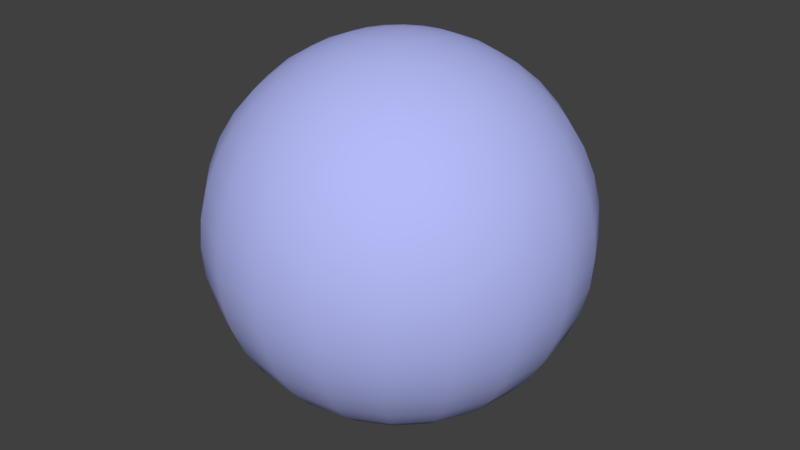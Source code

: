 # Source: sphere.blend  (saved by Blender 2.77.0; exported with 4.5.12 LTS)
import bpy
from mathutils import Matrix  # noqa: F401  (used for matrix-valued properties, if any)

bpy.ops.wm.read_factory_settings(use_empty=True)
scene = bpy.context.scene
scene.name = 'sphere_reference'

# ---- collections
col_collection_1 = bpy.data.collections.new('Collection 1'); scene.collection.children.link(col_collection_1)

# ---- materials (node trees are filled in below, after node groups)
mat_sphere = bpy.data.materials.new('sphere')
mat_sphere.alpha_threshold = 0.0
mat_sphere.use_transparent_shadow = False
mat_sphere.diffuse_color = (0.4518, 0.49, 0.923, 1.0)
mat_sphere.roughness = 0.5

# ---- material node trees

# ---- world
world_world = bpy.data.worlds.new('World'); scene.world = world_world
world_world.color = (0.05088, 0.05088, 0.05088)
world_world.use_sun_shadow = False
world_world.sun_shadow_jitter_overblur = 0.0
world_world.cycles.sampling_method = 'MANUAL'

# ---- meshes
me_sphere_reference_001 = bpy.data.meshes.new('sphere_reference.001')
me_sphere_reference_001.from_pydata([(5.0, 3.621, 19.02), (2.976, 0.9553, 19.75), (0.0002446, -0.0115, 20.0), (2.976, -0.9783, 19.75), (2.531, -1.85, 19.75), (1.839, -2.543, 19.75), (3.633, -5.011, 19.02), (1.91, -5.889, 19.02), (2.806, -8.647, 17.82), (0.0002446, -6.192, 19.02), (0.0002446, -3.14, 19.75), (5.0, -3.644, 19.02), (5.878, -1.921, 19.02), (6.181, -0.0115, 19.02), (3.129, -0.0115, 19.75), (5.878, 1.898, 19.02), (0.9671, -2.987, 19.75), (0.9671, 2.964, 19.75), (2.531, 1.828, 19.75), (3.633, 4.989, 19.02), (7.346, 5.325, 17.82), (7.346, -5.348, 17.82), (2.806, 8.624, 17.82), (1.839, 2.52, 19.75), (1.91, 5.866, 19.02), (9.511, -6.921, 16.18), (11.18, -3.644, 16.18), (8.636, -2.817, 17.82), (11.76, -0.0115, 16.18), (9.08, -0.0115, 17.82), (11.18, 3.621, 16.18), (8.636, 2.794, 17.82), (5.337, 7.334, 17.82), (3.633, 11.17, 16.18), (6.91, 9.499, 16.18), (9.511, 6.898, 16.18), (14.14, -0.0115, 14.14), (11.44, -8.324, 14.14), (3.633, -11.19, 16.18), (15.39, 4.989, 11.76), (13.45, 4.359, 14.14), (11.44, 8.301, 14.14), (9.511, 13.08, 11.76), (4.37, 13.44, 14.14), (8.313, 11.43, 14.14), (0.0002446, 16.17, 11.76), (0.0002446, 14.13, 14.14), (-8.312, 11.43, 14.14), (14.42, -10.49, 9.08), (16.95, -5.518, 9.08), (16.18, -0.0115, 11.76), (16.95, 5.495, 9.08), (14.42, 10.46, 9.08), (13.09, 9.499, 11.76), (5.507, 16.94, 9.08), (0.0002446, 17.81, 9.08), (5.0, 15.38, 11.76), (-10.47, 14.41, 9.08), (-5.0, 15.38, 11.76), (-11.18, 15.38, 6.18), (-5.506, 16.94, 9.08), (0.0002446, 19.01, 6.18), (-5.878, 18.08, 6.18), (10.47, 14.41, 9.08), (17.82, -0.0115, 9.08), (19.02, -0.0115, 6.18), (18.09, -5.889, 6.18), (5.878, 18.08, 6.18), (15.98, 11.6, 3.129), (18.09, 5.866, 6.18), (15.39, -11.19, 6.18), (11.61, -15.99, 3.129), (15.98, -11.62, 3.129), (16.18, -11.77, 2.456e-05), (11.76, -16.19, 2.456e-05), (15.98, -11.62, -3.129), (11.18, -15.4, -6.18), (14.42, -10.49, -9.08), (10.47, -14.43, 9.08), (11.18, -15.4, 6.18), (5.507, -16.96, 9.08), (5.878, -18.1, 6.18), (6.181, -19.03, 2.456e-05), (11.61, -15.99, -3.129), (5.878, -18.1, -6.18), (9.511, -13.1, -11.76), (8.313, -11.45, -14.14), (0.0002446, -19.77, 3.129), (6.104, -18.8, 3.129), (0.0002446, -19.03, 6.18), (0.0002446, -6.192, -19.02), (2.806, -8.647, -17.82), (4.37, -13.46, -14.14), (0.0002446, -16.19, -11.76), (0.0002446, -14.15, -14.14), (5.0, -15.4, -11.76), (5.507, -16.96, -9.08), (0.0002446, -19.03, -6.18), (6.104, -18.8, -3.129), (0.0002446, -17.83, -9.08), (-5.506, -16.96, -9.08), (-11.18, -15.4, -6.18), (-10.47, -14.43, -9.08), (-4.37, -13.46, -14.14), (-5.0, -15.4, -11.76), (-14.42, -10.49, -9.08), (-15.39, -11.19, -6.18), (-18.79, -6.116, -3.129), (-5.878, -18.1, -6.18), (-6.104, -18.8, -3.129), (0.0002446, -11.77, -16.18), (-8.312, -11.45, -14.14), (-3.632, -11.19, -16.18), (-9.51, -13.1, -11.76), (-13.09, -9.522, -11.76), (-18.09, -5.889, -6.18), (-19.75, -0.0115, -3.129), (-19.02, -6.192, 2.503e-05), (-15.98, -11.62, -3.129), (-16.18, -11.77, 2.456e-05), (-11.76, -16.19, 2.456e-05), (-11.61, -15.99, -3.129), (0.0002446, -19.77, -3.129), (-19.02, -0.0115, -6.18), (-16.95, -5.518, -9.08), (-6.91, -9.522, -16.18), (-2.806, -8.647, -17.82), (0.0002446, -9.091, -17.82), (0.0002446, -20.01, 2.456e-05), (-6.18, -19.03, 2.456e-05), (-6.104, -18.8, 3.129), (-11.61, -15.99, 3.129), (-15.98, -11.62, 3.129), (-18.79, -6.116, 3.129), (-20.0, -0.0115, 2.48e-05), (-19.02, 6.169, 2.456e-05), (-18.79, 6.093, -3.129), (-15.98, 11.6, -3.129), (-11.61, 15.97, 3.129), (-16.18, 11.74, 2.551e-05), (-11.18, -15.4, 6.18), (-15.39, -11.19, 6.18), (-18.09, -5.889, 6.18), (-19.75, -0.0115, 3.129), (-15.98, 11.6, 3.129), (-18.79, 6.093, 3.129), (-6.104, 18.78, 3.129), (-10.47, -14.43, 9.08), (-5.878, -18.1, 6.18), (-17.82, -0.0115, 9.08), (-16.95, 5.495, 9.08), (-19.02, -0.0115, 6.18), (-18.09, 5.866, 6.18), (-15.39, 11.17, 6.18), (-15.39, 4.989, 11.76), (-16.18, -0.0115, 11.76), (-16.95, -5.518, 9.08), (-14.42, -10.49, 9.08), (-15.39, -5.011, 11.76), (-13.09, -9.522, 11.76), (-9.51, -13.1, 11.76), (-5.506, -16.96, 9.08), (0.0002446, -17.83, 9.08), (9.511, -13.1, 11.76), (-5.0, -15.4, 11.76), (-7.345, -5.348, 17.82), (-5.0, -3.644, 19.02), (-6.91, -9.522, 16.18), (0.0002446, -14.15, 14.14), (-3.632, -11.19, 16.18), (0.0002446, -16.19, 11.76), (4.37, -13.46, 14.14), (5.0, -15.4, 11.76), (8.313, -11.45, 14.14), (13.09, -9.522, 11.76), (15.39, -5.011, 11.76), (13.45, -4.382, 14.14), (-2.806, -8.647, 17.82), (-5.337, -7.357, 17.82), (-2.531, -1.85, 19.75), (-2.975, -0.9783, 19.75), (-0.9666, -2.987, 19.75), (-1.91, -5.889, 19.02), (5.337, -7.357, 17.82), (6.91, -9.522, 16.18), (-3.632, -5.011, 19.02), (-1.839, -2.543, 19.75), (0.0002446, -9.091, 17.82), (0.0002446, -11.77, 16.18), (-9.51, 13.08, 11.76), (-14.42, 10.46, 9.08), (-13.09, 9.499, 11.76), (-11.44, 8.301, 14.14), (-9.51, 6.898, 16.18), (-8.635, 2.794, 17.82), (-7.345, 5.325, 17.82), (-11.18, 3.621, 16.18), (-5.878, 1.898, 19.02), (-5.0, 3.621, 19.02), (-2.531, 1.828, 19.75), (-3.128, -0.0115, 19.75), (-14.14, -0.0115, 14.14), (-13.45, 4.359, 14.14), (-11.76, -0.0115, 16.18), (-11.18, -3.644, 16.18), (-9.51, -6.921, 16.18), (-13.45, -4.382, 14.14), (-11.44, -8.324, 14.14), (-4.37, -13.46, 14.14), (-8.312, -11.45, 14.14), (-8.635, -2.817, 17.82), (-5.878, -1.921, 19.02), (-2.975, 0.9553, 19.75), (-6.18, -0.0115, 19.02), (-9.08, -0.0115, 17.82), (0.0002446, 6.169, -19.02), (0.0002446, 9.068, -17.82), (2.806, 8.624, -17.82), (3.633, 11.17, -16.18), (1.91, 5.866, -19.02), (-0.9666, 2.964, -19.75), (0.0002446, 3.117, -19.75), (-2.531, 1.828, -19.75), (-1.91, 5.866, -19.02), (-1.839, 2.52, -19.75), (-2.806, 8.624, -17.82), (0.9671, 2.964, -19.75), (-3.632, 11.17, -16.18), (0.0002446, 11.74, -16.18), (0.0002446, 14.13, -14.14), (4.37, 13.44, -14.14), (5.507, 16.94, -9.08), (3.633, 4.989, -19.02), (6.91, 9.499, -16.18), (5.337, 7.334, -17.82), (9.511, 6.898, -16.18), (8.313, 11.43, -14.14), (11.44, 8.301, -14.14), (13.09, 9.499, -11.76), (9.511, 13.08, -11.76), (10.47, 14.41, -9.08), (11.18, 15.38, -6.18), (15.98, 11.6, -3.129), (11.61, 15.97, -3.129), (5.878, 18.08, -6.18), (15.39, 11.17, -6.18), (16.95, 5.495, -9.08), (14.42, 10.46, -9.08), (15.39, 4.989, -11.76), (13.45, 4.359, -14.14), (7.346, 5.325, -17.82), (8.636, 2.794, -17.82), (5.878, 1.898, -19.02), (18.09, 5.866, -6.18), (17.82, -0.0115, -9.08), (16.18, -0.0115, -11.76), (11.76, -0.0115, -16.18), (11.18, 3.621, -16.18), (9.08, -0.0115, -17.82), (6.181, -0.0115, -19.02), (0.0002446, -0.0115, -20.0), (3.129, -0.0115, -19.75), (2.976, 0.9553, -19.75), (1.839, 2.52, -19.75), (5.0, 3.621, -19.02), (2.531, 1.828, -19.75), (11.18, -3.644, -16.18), (14.14, -0.0115, -14.14), (13.45, -4.382, -14.14), (19.02, -0.0115, -6.18), (19.02, -6.192, 2.503e-05), (19.75, -0.0115, -3.129), (19.75, -0.0115, 3.129), (18.79, -6.116, 3.129), (18.79, -6.116, -3.129), (18.09, -5.889, -6.18), (15.39, -11.19, -6.18), (16.95, -5.518, -9.08), (15.39, -5.011, -11.76), (9.511, -6.921, -16.18), (7.346, -5.348, -17.82), (5.878, -1.921, -19.02), (2.976, -0.9783, -19.75), (10.47, -14.43, -9.08), (13.09, -9.522, -11.76), (11.44, -8.324, -14.14), (5.337, -7.357, -17.82), (5.0, -3.644, -19.02), (2.531, -1.85, -19.75), (8.636, -2.817, -17.82), (6.91, -9.522, -16.18), (3.633, -11.19, -16.18), (3.633, -5.011, -19.02), (1.91, -5.889, -19.02), (1.839, -2.543, -19.75), (0.9671, -2.987, -19.75), (0.0002446, -3.14, -19.75), (-1.91, -5.889, -19.02), (-0.9666, -2.987, -19.75), (-5.337, -7.357, -17.82), (-9.51, -6.921, -16.18), (-13.45, -4.382, -14.14), (-11.76, -0.0115, -16.18), (-11.18, -3.644, -16.18), (-8.635, -2.817, -17.82), (-7.345, -5.348, -17.82), (-3.632, -5.011, -19.02), (-1.839, -2.543, -19.75), (-5.878, -1.921, -19.02), (-6.18, -0.0115, -19.02), (-11.18, 3.621, -16.18), (-9.51, 6.898, -16.18), (-8.635, 2.794, -17.82), (-2.531, -1.85, -19.75), (-5.0, -3.644, -19.02), (-9.08, -0.0115, -17.82), (-5.506, 16.94, -9.08), (18.79, 6.093, 3.129), (19.02, 6.169, 2.456e-05), (6.181, 19.01, 2.456e-05), (11.61, 15.97, 3.129), (0.0002446, 19.74, -3.129), (-5.878, 18.08, -6.18), (-10.47, 14.41, -9.08), (-13.09, 9.499, -11.76), (-15.39, 4.989, -11.76), (-13.45, 4.359, -14.14), (-14.14, -0.0115, -14.14), (-16.18, -0.0115, -11.76), (-14.42, 10.46, -9.08), (-11.18, 15.38, -6.18), (-11.61, 15.97, -3.129), (0.0002446, 19.99, 2.456e-05), (-6.104, 18.78, -3.129), (0.0002446, 19.74, 3.129), (6.104, 18.78, 3.129), (11.18, 15.38, 6.18), (15.39, 11.17, 6.18), (-6.18, 19.01, 2.456e-05), (-11.76, 16.17, 2.456e-05), (-15.39, 11.17, -6.18), (-18.09, 5.866, -6.18), (-16.95, 5.495, -9.08), (-17.82, -0.0115, -9.08), (-15.39, -5.011, -11.76), (-11.44, -8.324, -14.14), (-5.337, 7.334, -17.82), (-5.0, 3.621, -19.02), (-4.37, 13.44, -14.14), (-6.91, 9.499, -16.18), (0.0002446, 16.17, -11.76), (5.0, 15.38, -11.76), (-7.345, 5.325, -17.82), (-5.878, 1.898, -19.02), (-2.975, -0.9783, -19.75), (-3.128, -0.0115, -19.75), (-2.975, 0.9553, -19.75), (-3.632, 4.989, -19.02), (-8.312, 11.43, -14.14), (-11.44, 8.301, -14.14), (-5.0, 15.38, -11.76), (-9.51, 13.08, -11.76), (0.0002446, 19.01, -6.18), (0.0002446, 17.81, -9.08), (6.104, 18.78, -3.129), (11.76, 16.17, 2.456e-05), (16.18, 11.74, 2.551e-05), (18.79, 6.093, -3.129), (20.0, -0.0115, 2.48e-05), (-0.9666, 2.964, 19.75), (-3.632, 4.989, 19.02), (-5.337, 7.334, 17.82), (-6.91, 9.499, 16.18), (-1.839, 2.52, 19.75), (0.0002446, 3.117, 19.75), (0.0002446, 6.169, 19.02), (-1.91, 5.866, 19.02), (-2.806, 8.624, 17.82), (-3.632, 11.17, 16.18), (0.0002446, 9.068, 17.82), (-4.37, 13.44, 14.14), (0.0002446, 11.74, 16.18)], [], [(15, 0, 1), (18, 1, 0), (18, 2, 1), (1, 2, 14), (14, 2, 3), (3, 2, 4), (4, 2, 5), (183, 21, 6), (6, 7, 183), (8, 183, 7), (7, 9, 8), (9, 7, 10), (10, 181, 9), (10, 2, 181), (16, 2, 10), (5, 2, 16), (5, 16, 6), (6, 11, 5), (4, 5, 11), (11, 12, 4), (3, 4, 12), (12, 13, 3), (14, 3, 13), (13, 15, 14), (1, 14, 15), (7, 6, 16), (16, 10, 7), (24, 375, 17), (374, 17, 375), (374, 2, 17), (17, 2, 23), (23, 2, 18), (23, 18, 19), (0, 19, 18), (19, 0, 32), (20, 32, 0), (0, 15, 20), (31, 20, 15), (15, 13, 31), (29, 31, 13), (13, 12, 29), (27, 29, 12), (12, 11, 27), (21, 27, 11), (11, 6, 21), (32, 22, 19), (24, 19, 22), (19, 24, 23), (17, 23, 24), (184, 25, 183), (21, 183, 25), (25, 26, 21), (27, 21, 26), (26, 28, 27), (29, 27, 28), (28, 30, 29), (31, 29, 30), (30, 35, 31), (20, 31, 35), (35, 34, 20), (32, 20, 34), (34, 33, 32), (22, 32, 33), (33, 381, 22), (379, 22, 381), (22, 379, 24), (375, 24, 379), (43, 46, 33), (33, 34, 43), (44, 43, 34), (34, 35, 44), (41, 44, 35), (35, 30, 41), (40, 41, 30), (30, 28, 40), (36, 40, 28), (28, 26, 36), (176, 36, 26), (26, 25, 176), (37, 176, 25), (25, 184, 37), (173, 37, 184), (184, 38, 173), (171, 173, 38), (38, 188, 171), (50, 39, 36), (40, 36, 39), (39, 53, 40), (41, 40, 53), (53, 42, 41), (44, 41, 42), (42, 56, 44), (43, 44, 56), (56, 45, 43), (46, 43, 45), (45, 58, 46), (380, 46, 58), (58, 189, 380), (47, 380, 189), (189, 191, 47), (192, 47, 191), (47, 192, 372), (193, 372, 192), (48, 49, 174), (175, 174, 49), (49, 64, 175), (50, 175, 64), (64, 51, 50), (39, 50, 51), (51, 52, 39), (53, 39, 52), (52, 63, 53), (42, 53, 63), (63, 54, 42), (56, 42, 54), (54, 55, 56), (45, 56, 55), (55, 60, 45), (58, 45, 60), (60, 57, 58), (189, 58, 57), (57, 60, 59), (62, 59, 60), (60, 55, 62), (61, 62, 55), (55, 54, 61), (67, 61, 54), (54, 63, 67), (336, 67, 63), (63, 52, 336), (337, 336, 52), (52, 51, 337), (69, 337, 51), (51, 64, 69), (65, 69, 64), (64, 49, 65), (66, 65, 49), (49, 48, 66), (70, 66, 48), (61, 67, 334), (337, 69, 68), (317, 68, 69), (69, 65, 317), (272, 317, 65), (65, 66, 272), (273, 272, 66), (66, 70, 273), (72, 273, 70), (70, 79, 72), (71, 72, 79), (72, 71, 73), (74, 73, 71), (73, 74, 75), (74, 83, 75), (75, 83, 276), (83, 76, 276), (276, 76, 77), (76, 283, 77), (48, 78, 70), (79, 70, 78), (78, 80, 79), (81, 79, 80), (79, 81, 71), (88, 71, 81), (71, 88, 74), (82, 74, 88), (74, 82, 83), (82, 98, 83), (83, 98, 76), (98, 84, 76), (76, 84, 283), (84, 96, 283), (283, 96, 85), (96, 95, 85), (85, 95, 86), (95, 92, 86), (82, 128, 98), (128, 82, 87), (88, 87, 82), (87, 88, 89), (81, 89, 88), (90, 297, 296), (90, 296, 295), (293, 90, 295), (127, 90, 293), (91, 127, 293), (110, 127, 91), (291, 110, 91), (94, 110, 291), (92, 94, 291), (93, 94, 92), (95, 93, 92), (99, 93, 95), (96, 99, 95), (97, 99, 96), (84, 97, 96), (122, 97, 84), (98, 122, 84), (128, 122, 98), (93, 104, 94), (99, 100, 93), (100, 104, 93), (100, 102, 104), (97, 108, 99), (108, 100, 99), (108, 101, 100), (101, 102, 100), (101, 106, 102), (94, 103, 110), (104, 103, 94), (104, 113, 103), (102, 113, 104), (102, 105, 113), (106, 105, 102), (106, 115, 105), (107, 115, 106), (118, 107, 106), (118, 106, 101), (121, 118, 101), (121, 101, 108), (109, 121, 108), (109, 108, 97), (122, 109, 97), (110, 112, 127), (103, 112, 110), (103, 111, 112), (113, 111, 103), (113, 114, 111), (105, 114, 113), (105, 124, 114), (115, 124, 105), (115, 123, 124), (116, 123, 115), (107, 116, 115), (134, 116, 107), (117, 134, 107), (117, 107, 118), (119, 117, 118), (119, 118, 121), (120, 119, 121), (120, 121, 109), (129, 120, 109), (129, 109, 122), (128, 129, 122), (123, 341, 343), (123, 343, 124), (124, 343, 344), (124, 344, 114), (114, 344, 345), (114, 345, 111), (111, 345, 125), (111, 125, 112), (112, 125, 126), (112, 126, 127), (127, 126, 90), (89, 148, 87), (130, 87, 148), (87, 130, 128), (129, 128, 130), (130, 131, 129), (120, 129, 131), (131, 132, 120), (119, 120, 132), (132, 133, 119), (117, 119, 133), (133, 143, 117), (134, 117, 143), (143, 145, 134), (135, 134, 145), (134, 135, 116), (135, 136, 116), (116, 136, 123), (136, 341, 123), (136, 137, 341), (139, 339, 137), (139, 137, 136), (135, 139, 136), (145, 144, 135), (139, 135, 144), (144, 138, 139), (339, 139, 138), (138, 146, 339), (148, 140, 130), (131, 130, 140), (140, 141, 131), (132, 131, 141), (141, 142, 132), (133, 132, 142), (142, 151, 133), (143, 133, 151), (151, 152, 143), (145, 143, 152), (152, 153, 145), (144, 145, 153), (153, 59, 144), (138, 144, 59), (59, 62, 138), (146, 138, 62), (62, 61, 146), (334, 146, 61), (80, 162, 81), (89, 81, 162), (162, 161, 89), (148, 89, 161), (161, 147, 148), (140, 148, 147), (147, 157, 140), (141, 140, 157), (157, 156, 141), (142, 141, 156), (156, 149, 142), (151, 142, 149), (149, 150, 151), (152, 151, 150), (150, 190, 152), (153, 152, 190), (190, 57, 153), (59, 153, 57), (150, 149, 154), (155, 154, 149), (149, 156, 155), (158, 155, 156), (156, 157, 158), (159, 158, 157), (157, 147, 159), (160, 159, 147), (147, 161, 160), (164, 160, 161), (161, 162, 164), (170, 164, 162), (162, 80, 170), (172, 170, 80), (80, 78, 172), (163, 172, 78), (78, 48, 163), (174, 163, 48), (164, 170, 208), (211, 166, 180), (166, 211, 165), (165, 178, 166), (178, 165, 167), (167, 169, 178), (169, 167, 208), (208, 168, 169), (168, 208, 170), (170, 172, 168), (171, 168, 172), (172, 163, 171), (173, 171, 163), (163, 174, 173), (37, 173, 174), (174, 175, 37), (176, 37, 175), (175, 50, 176), (36, 176, 50), (168, 171, 188), (188, 169, 168), (169, 188, 177), (177, 178, 169), (178, 177, 185), (185, 166, 178), (166, 185, 179), (179, 180, 166), (179, 2, 180), (186, 2, 179), (181, 2, 186), (181, 186, 182), (182, 9, 181), (9, 182, 187), (187, 8, 9), (8, 187, 38), (38, 184, 8), (183, 8, 184), (186, 179, 185), (185, 182, 186), (182, 185, 177), (177, 187, 182), (187, 177, 188), (188, 38, 187), (57, 190, 189), (191, 189, 190), (190, 150, 191), (154, 191, 150), (191, 154, 192), (202, 192, 154), (192, 202, 193), (196, 193, 202), (193, 196, 195), (194, 195, 196), (195, 194, 198), (197, 198, 194), (198, 197, 199), (212, 199, 197), (212, 2, 199), (200, 2, 212), (180, 2, 200), (180, 200, 211), (196, 203, 194), (203, 196, 201), (202, 201, 196), (201, 202, 155), (154, 155, 202), (155, 158, 201), (206, 201, 158), (201, 206, 203), (204, 203, 206), (203, 204, 214), (210, 214, 204), (204, 205, 210), (214, 210, 213), (206, 207, 204), (205, 204, 207), (207, 209, 205), (158, 159, 206), (207, 206, 159), (159, 160, 207), (209, 207, 160), (160, 164, 209), (208, 209, 164), (209, 208, 167), (167, 205, 209), (205, 167, 165), (165, 210, 205), (210, 165, 211), (211, 213, 210), (213, 211, 200), (200, 212, 213), (197, 213, 212), (213, 197, 214), (194, 214, 197), (214, 194, 203), (223, 220, 224), (223, 215, 220), (216, 215, 223), (216, 217, 215), (218, 217, 216), (218, 233, 217), (236, 233, 218), (233, 234, 217), (217, 234, 219), (217, 219, 215), (215, 219, 221), (215, 221, 220), (260, 220, 221), (224, 220, 260), (260, 222, 224), (357, 224, 222), (357, 223, 224), (225, 223, 357), (225, 216, 223), (228, 216, 225), (228, 218, 216), (230, 218, 228), (230, 236, 218), (239, 236, 230), (219, 226, 221), (221, 226, 260), (260, 226, 263), (232, 263, 226), (219, 232, 226), (234, 232, 219), (346, 225, 357), (227, 225, 346), (227, 228, 225), (229, 228, 227), (229, 230, 228), (351, 230, 229), (351, 239, 230), (240, 239, 351), (231, 240, 351), (241, 240, 231), (232, 264, 263), (250, 264, 232), (234, 250, 232), (235, 250, 234), (233, 235, 234), (237, 235, 233), (236, 237, 233), (238, 237, 236), (239, 238, 236), (247, 238, 239), (240, 247, 239), (245, 247, 240), (241, 245, 240), (242, 245, 241), (243, 242, 241), (243, 241, 244), (244, 241, 231), (244, 231, 363), (242, 367, 245), (367, 253, 245), (245, 253, 247), (253, 246, 247), (247, 246, 238), (246, 248, 238), (238, 248, 237), (248, 249, 237), (237, 249, 235), (249, 257, 235), (235, 257, 250), (257, 251, 250), (250, 251, 264), (251, 252, 264), (264, 252, 265), (252, 262, 265), (253, 269, 246), (269, 254, 246), (246, 254, 248), (254, 255, 248), (248, 255, 249), (255, 267, 249), (249, 267, 257), (267, 256, 257), (257, 256, 251), (256, 258, 251), (251, 258, 252), (258, 259, 252), (252, 259, 262), (259, 261, 262), (260, 262, 261), (265, 262, 260), (263, 265, 260), (264, 265, 263), (258, 289, 259), (266, 289, 258), (256, 266, 258), (268, 266, 256), (267, 268, 256), (278, 268, 267), (255, 278, 267), (277, 278, 255), (254, 277, 255), (275, 277, 254), (269, 275, 254), (274, 275, 269), (271, 274, 269), (270, 274, 271), (368, 270, 271), (270, 368, 273), (272, 273, 368), (368, 318, 272), (273, 72, 270), (73, 270, 72), (270, 73, 274), (73, 75, 274), (274, 75, 275), (75, 276, 275), (275, 276, 277), (276, 77, 277), (277, 77, 278), (77, 284, 278), (278, 284, 268), (284, 285, 268), (268, 285, 266), (285, 279, 266), (266, 279, 289), (279, 280, 289), (289, 280, 281), (280, 287, 281), (281, 287, 282), (287, 288, 282), (77, 283, 284), (283, 85, 284), (284, 85, 285), (85, 86, 285), (285, 86, 279), (86, 290, 279), (279, 290, 280), (290, 286, 280), (280, 286, 287), (286, 292, 287), (287, 292, 288), (292, 294, 288), (288, 294, 260), (260, 282, 288), (261, 282, 260), (281, 282, 261), (259, 281, 261), (289, 281, 259), (86, 92, 290), (92, 291, 290), (290, 291, 286), (291, 91, 286), (286, 91, 292), (91, 293, 292), (292, 293, 294), (293, 295, 294), (260, 294, 295), (295, 296, 260), (296, 298, 260), (297, 298, 296), (297, 306, 298), (299, 306, 297), (299, 305, 306), (300, 305, 299), (300, 303, 305), (301, 303, 300), (327, 326, 302), (327, 302, 303), (303, 302, 304), (303, 304, 305), (305, 304, 314), (305, 314, 306), (306, 314, 307), (306, 307, 298), (260, 298, 307), (307, 313, 260), (313, 354, 260), (308, 354, 313), (308, 309, 354), (315, 309, 308), (315, 312, 309), (310, 312, 315), (310, 311, 312), (359, 311, 310), (314, 313, 307), (314, 308, 313), (304, 308, 314), (304, 315, 308), (302, 315, 304), (302, 310, 315), (326, 310, 302), (326, 359, 310), (324, 359, 326), (324, 361, 359), (323, 361, 324), (323, 316, 361), (322, 316, 323), (322, 362, 316), (321, 362, 322), (321, 364, 362), (319, 364, 321), (319, 365, 364), (317, 272, 318), (318, 366, 317), (68, 317, 366), (366, 365, 68), (320, 68, 365), (365, 319, 320), (335, 320, 319), (319, 332, 335), (332, 319, 321), (332, 321, 333), (333, 321, 322), (333, 322, 330), (330, 322, 323), (330, 323, 329), (329, 323, 324), (329, 324, 325), (325, 324, 326), (325, 326, 327), (301, 327, 303), (328, 327, 301), (328, 325, 327), (342, 325, 328), (342, 329, 325), (340, 329, 342), (340, 330, 329), (331, 330, 340), (331, 333, 330), (338, 333, 331), (338, 332, 333), (332, 338, 334), (334, 335, 332), (335, 334, 67), (67, 336, 335), (320, 335, 336), (336, 337, 320), (68, 320, 337), (146, 334, 338), (338, 339, 146), (339, 338, 331), (339, 331, 137), (137, 331, 340), (137, 340, 341), (341, 340, 342), (341, 342, 343), (343, 342, 328), (343, 328, 344), (344, 328, 301), (344, 301, 345), (345, 301, 300), (345, 300, 125), (125, 300, 299), (125, 299, 126), (126, 299, 297), (126, 297, 90), (353, 356, 355), (353, 347, 356), (352, 347, 353), (352, 346, 347), (349, 346, 352), (349, 227, 346), (348, 227, 349), (348, 229, 227), (350, 229, 348), (350, 351, 229), (231, 351, 350), (363, 231, 350), (363, 350, 360), (360, 350, 348), (360, 348, 358), (358, 348, 349), (358, 349, 311), (311, 349, 352), (311, 352, 312), (312, 352, 353), (312, 353, 309), (309, 353, 355), (309, 355, 354), (260, 354, 355), (355, 356, 260), (356, 222, 260), (347, 222, 356), (347, 357, 222), (346, 357, 347), (359, 358, 311), (361, 358, 359), (361, 360, 358), (316, 360, 361), (316, 363, 360), (362, 363, 316), (362, 244, 363), (364, 244, 362), (364, 243, 244), (365, 243, 364), (365, 366, 243), (366, 242, 243), (366, 318, 242), (318, 367, 242), (318, 368, 367), (368, 271, 367), (367, 271, 253), (271, 269, 253), (373, 369, 370), (376, 370, 369), (370, 376, 371), (377, 371, 376), (371, 377, 372), (378, 372, 377), (372, 378, 47), (380, 47, 378), (372, 193, 371), (195, 371, 193), (371, 195, 370), (198, 370, 195), (370, 198, 373), (199, 373, 198), (199, 2, 373), (373, 2, 369), (369, 2, 374), (369, 374, 376), (375, 376, 374), (376, 375, 377), (379, 377, 375), (377, 379, 378), (381, 378, 379), (378, 381, 380), (46, 380, 381), (381, 33, 46)])
me_sphere_reference_001.polygons.foreach_set('use_smooth', [True] * 760)
_uv = me_sphere_reference_001.uv_layers.new(name='UVMap')
_uv.uv.foreach_set('vector', [0.6551, 0.0111, 0.625, 0.02447, 0.5949, -0.01051, 0.5633, 0.006156, 0.5949, -0.01051, 0.625, 0.02447, 0.5633, 0.006156, 0.4995, -0.04514, 0.5949, -0.01051, 0.5949, -0.01051, 0.4995, -0.04514, 0.5878, -0.06771, 0.5878, -0.06771, 0.4995, -0.04514, 0.5949, -0.01051, 0.5949, -0.01051, 0.4995, -0.04514, 0.5633, 0.006156, 0.5633, 0.006156, 0.4995, -0.04514, 0.546, 0.006156, 0.6334, 0.0545, 0.6836, 0.0545, 0.5908, 0.02447, 0.5908, 0.02447, 0.5477, 0.02447, 0.6334, 0.0545, 0.5701, 0.0545, 0.6334, 0.0545, 0.5477, 0.02447, 0.5477, 0.02447, 0.5, 0.02447, 0.5701, 0.0545, 0.5, 0.02447, 0.5477, 0.02447, 0.5, 0.006156, 0.5, 0.006156, 0.4758, 0.006156, 0.5, 0.02447, 0.5, 0.006156, 0.4995, -0.04514, 0.4758, 0.006156, 0.5242, 0.006156, 0.4995, -0.04514, 0.5, 0.006156, 0.546, 0.006156, 0.4995, -0.04514, 0.5242, 0.006156, 0.546, 0.006156, 0.5242, 0.006156, 0.5908, 0.02447, 0.5908, 0.02447, 0.625, 0.02447, 0.546, 0.006156, 0.5633, 0.006156, 0.546, 0.006156, 0.625, 0.02447, 0.625, 0.02447, 0.6551, 0.0111, 0.5633, 0.006156, 0.5949, -0.01051, 0.5633, 0.006156, 0.6551, 0.0111, 0.6551, 0.0111, 0.7009, -0.09145, 0.5949, -0.01051, 0.5878, -0.06771, 0.5949, -0.01051, 0.7009, -0.09145, 0.7009, -0.09145, 0.6551, 0.0111, 0.5878, -0.06771, 0.5949, -0.01051, 0.5878, -0.06771, 0.6551, 0.0111, 0.5477, 0.02447, 0.5908, 0.02447, 0.5242, 0.006156, 0.5242, 0.006156, 0.5, 0.006156, 0.5477, 0.02447, 0.5477, 0.02447, 0.5, 0.02447, 0.5242, 0.006156, 0.5, 0.006156, 0.5242, 0.006156, 0.5, 0.02447, 0.5, 0.006156, 0.4995, -0.04514, 0.5242, 0.006156, 0.5242, 0.006156, 0.4995, -0.04514, 0.546, 0.006156, 0.546, 0.006156, 0.4995, -0.04514, 0.5633, 0.006156, 0.546, 0.006156, 0.5633, 0.006156, 0.5908, 0.02447, 0.625, 0.02447, 0.5908, 0.02447, 0.5633, 0.006156, 0.5908, 0.02447, 0.625, 0.02447, 0.6334, 0.0545, 0.6836, 0.0545, 0.6334, 0.0545, 0.625, 0.02447, 0.625, 0.02447, 0.6551, 0.0111, 0.6836, 0.0545, 0.7506, 0.04711, 0.6836, 0.0545, 0.6551, 0.0111, 0.6551, 0.0111, 0.7009, -0.09145, 0.7506, 0.04711, 0.7776, -0.03728, 0.7506, 0.04711, 0.7009, -0.09145, 0.7009, -0.09145, 0.6551, 0.0111, 0.7776, -0.03728, 0.7506, 0.04711, 0.7776, -0.03728, 0.6551, 0.0111, 0.6551, 0.0111, 0.625, 0.02447, 0.7506, 0.04711, 0.6836, 0.0545, 0.7506, 0.04711, 0.625, 0.02447, 0.625, 0.02447, 0.5908, 0.02447, 0.6836, 0.0545, 0.6334, 0.0545, 0.5701, 0.0545, 0.5908, 0.02447, 0.5477, 0.02447, 0.5908, 0.02447, 0.5701, 0.0545, 0.5908, 0.02447, 0.5477, 0.02447, 0.546, 0.006156, 0.5242, 0.006156, 0.546, 0.006156, 0.5477, 0.02447, 0.6727, 0.09549, 0.7378, 0.09549, 0.6334, 0.0545, 0.6836, 0.0545, 0.6334, 0.0545, 0.7378, 0.09549, 0.7378, 0.09549, 0.7927, 0.07999, 0.6836, 0.0545, 0.7506, 0.04711, 0.6836, 0.0545, 0.7927, 0.07999, 0.7927, 0.07999, 0.895, -0.03303, 0.7506, 0.04711, 0.7776, -0.03728, 0.7506, 0.04711, 0.895, -0.03303, 0.895, -0.03303, 0.7927, 0.07999, 0.7776, -0.03728, 0.7506, 0.04711, 0.7776, -0.03728, 0.7927, 0.07999, 0.7927, 0.07999, 0.7378, 0.09549, 0.7506, 0.04711, 0.6836, 0.0545, 0.7506, 0.04711, 0.7378, 0.09549, 0.7378, 0.09549, 0.6727, 0.09549, 0.6836, 0.0545, 0.6334, 0.0545, 0.6836, 0.0545, 0.6727, 0.09549, 0.6727, 0.09549, 0.5908, 0.09549, 0.6334, 0.0545, 0.5701, 0.0545, 0.6334, 0.0545, 0.5908, 0.09549, 0.5908, 0.09549, 0.5, 0.09549, 0.5701, 0.0545, 0.5, 0.0545, 0.5701, 0.0545, 0.5, 0.09549, 0.5701, 0.0545, 0.5, 0.0545, 0.5477, 0.02447, 0.5, 0.02447, 0.5477, 0.02447, 0.5, 0.0545, 0.6093, 0.1464, 0.5, 0.1464, 0.5908, 0.09549, 0.5908, 0.09549, 0.6727, 0.09549, 0.6093, 0.1464, 0.7078, 0.1464, 0.6093, 0.1464, 0.6727, 0.09549, 0.6727, 0.09549, 0.7378, 0.09549, 0.7078, 0.1464, 0.7905, 0.1452, 0.7078, 0.1464, 0.7378, 0.09549, 0.7378, 0.09549, 0.7927, 0.07999, 0.7905, 0.1452, 0.8889, 0.1268, 0.7905, 0.1452, 0.7927, 0.07999, 0.7927, 0.07999, 0.895, -0.03303, 0.8889, 0.1268, 1.033, 0.01277, 0.8889, 0.1268, 0.895, -0.03303, 0.895, -0.03303, 0.7927, 0.07999, 1.033, 0.01277, 0.8904, 0.1253, 1.033, 0.01277, 0.7927, 0.07999, 0.7927, 0.07999, 0.7378, 0.09549, 0.8904, 0.1253, 0.7905, 0.1452, 0.8904, 0.1253, 0.7378, 0.09549, 0.7378, 0.09549, 0.6727, 0.09549, 0.7905, 0.1452, 0.7078, 0.1464, 0.7905, 0.1452, 0.6727, 0.09549, 0.6727, 0.09549, 0.5908, 0.09549, 0.7078, 0.1464, 0.6093, 0.1464, 0.7078, 0.1464, 0.5908, 0.09549, 0.5908, 0.09549, 0.5, 0.09549, 0.6093, 0.1464, 1.041, 0.1392, 0.9632, 0.1943, 1.033, 0.01277, 0.8889, 0.1268, 1.033, 0.01277, 0.9632, 0.1943, 0.9632, 0.1943, 0.8584, 0.199, 0.8889, 0.1268, 0.7905, 0.1452, 0.8889, 0.1268, 0.8584, 0.199, 0.8584, 0.199, 0.7378, 0.2061, 0.7905, 0.1452, 0.7078, 0.1464, 0.7905, 0.1452, 0.7378, 0.2061, 0.7378, 0.2061, 0.625, 0.2061, 0.7078, 0.1464, 0.6093, 0.1464, 0.7078, 0.1464, 0.625, 0.2061, 0.625, 0.2061, 0.5, 0.2061, 0.6093, 0.1464, 0.5, 0.1464, 0.6093, 0.1464, 0.5, 0.2061, 0.5, 0.2061, 0.375, 0.2061, 0.5, 0.1464, 0.3907, 0.1464, 0.5, 0.1464, 0.375, 0.2061, 0.375, 0.2061, 0.2622, 0.2061, 0.3907, 0.1464, 0.2922, 0.1464, 0.3907, 0.1464, 0.2622, 0.2061, 0.2622, 0.2061, 0.1727, 0.2061, 0.2922, 0.1464, 0.214, 0.1464, 0.2922, 0.1464, 0.1727, 0.2061, 0.2922, 0.1464, 0.214, 0.1464, 0.3273, 0.09549, 0.2622, 0.09549, 0.3273, 0.09549, 0.214, 0.1464, 0.9159, 0.2672, 1.018, 0.2671, 0.8584, 0.199, 0.9632, 0.1943, 0.8584, 0.199, 1.018, 0.2671, 1.018, 0.2671, 1.091, 0.245, 0.9632, 0.1943, 1.041, 0.1392, 0.9632, 0.1943, 1.091, 0.245, 1.091, 0.245, 1.018, 0.2671, 1.041, 0.1392, 0.9632, 0.1943, 1.041, 0.1392, 1.018, 0.2671, 1.018, 0.2671, 0.9159, 0.2672, 0.9632, 0.1943, 0.8584, 0.199, 0.9632, 0.1943, 0.9159, 0.2672, 0.9159, 0.2672, 0.762, 0.273, 0.8584, 0.199, 0.7378, 0.2061, 0.8584, 0.199, 0.762, 0.273, 0.762, 0.273, 0.6377, 0.273, 0.7378, 0.2061, 0.625, 0.2061, 0.7378, 0.2061, 0.6377, 0.273, 0.6377, 0.273, 0.5, 0.273, 0.625, 0.2061, 0.5, 0.2061, 0.625, 0.2061, 0.5, 0.273, 0.5, 0.273, 0.3623, 0.273, 0.5, 0.2061, 0.375, 0.2061, 0.5, 0.2061, 0.3623, 0.273, 0.3623, 0.273, 0.2381, 0.273, 0.375, 0.2061, 0.2622, 0.2061, 0.375, 0.2061, 0.2381, 0.273, 0.2381, 0.273, 0.3623, 0.273, 0.2205, 0.3455, 0.3531, 0.3455, 0.2205, 0.3455, 0.3623, 0.273, 0.3623, 0.273, 0.5, 0.273, 0.3531, 0.3455, 0.5, 0.3455, 0.3531, 0.3455, 0.5, 0.273, 0.5, 0.273, 0.6377, 0.273, 0.5, 0.3455, 0.6469, 0.3455, 0.5, 0.3455, 0.6377, 0.273, 0.6377, 0.273, 0.762, 0.273, 0.6469, 0.3455, 0.7795, 0.3455, 0.6469, 0.3455, 0.762, 0.273, 0.762, 0.273, 0.9159, 0.2672, 0.7795, 0.3455, 0.9108, 0.3451, 0.7795, 0.3455, 0.9159, 0.2672, 0.9159, 0.2672, 1.018, 0.2671, 0.9108, 0.3451, 1.018, 0.3457, 0.9108, 0.3451, 1.018, 0.2671, 1.018, 0.2671, 1.091, 0.245, 1.018, 0.3457, 1.084, 0.3429, 1.018, 0.3457, 1.091, 0.245, 1.091, 0.245, 1.018, 0.2671, 1.084, 0.3429, 1.018, 0.3457, 1.084, 0.3429, 1.018, 0.2671, 1.018, 0.2671, 0.9159, 0.2672, 1.018, 0.3457, 0.9108, 0.3451, 1.018, 0.3457, 0.9159, 0.2672, 0.5, 0.3455, 0.6469, 0.3455, 0.5, 0.4218, 0.9108, 0.3451, 1.018, 0.3457, 0.9208, 0.4213, 1.022, 0.4206, 0.9208, 0.4213, 1.018, 0.3457, 1.018, 0.3457, 1.084, 0.3429, 1.022, 0.4206, 1.081, 0.4237, 1.022, 0.4206, 1.084, 0.3429, 1.084, 0.3429, 1.018, 0.3457, 1.081, 0.4237, 1.022, 0.4206, 1.081, 0.4237, 1.018, 0.3457, 1.018, 0.3457, 0.9108, 0.3451, 1.022, 0.4206, 0.9208, 0.4213, 1.022, 0.4206, 0.9108, 0.3451, 0.9108, 0.3451, 0.7795, 0.3455, 0.9208, 0.4213, 0.7903, 0.4218, 0.9208, 0.4213, 0.7795, 0.3455, 0.9208, 0.4213, 0.7903, 0.4218, 0.9218, 0.5011, 0.7939, 0.5, 0.9218, 0.5011, 0.7903, 0.4218, 0.9218, 0.5011, 0.7939, 0.5, 0.9165, 0.5829, 0.7939, 0.5, 0.7903, 0.5782, 0.9165, 0.5829, 0.9165, 0.5829, 0.7903, 0.5782, 0.8941, 0.6582, 0.7903, 0.5782, 0.7795, 0.6545, 0.8941, 0.6582, 0.8941, 0.6582, 0.7795, 0.6545, 0.861, 0.7273, 0.7795, 0.6545, 0.7619, 0.727, 0.861, 0.7273, 0.9159, 0.2672, 0.762, 0.273, 0.9108, 0.3451, 0.7795, 0.3455, 0.9108, 0.3451, 0.762, 0.273, 0.762, 0.273, 0.6377, 0.273, 0.7795, 0.3455, 0.6469, 0.3455, 0.7795, 0.3455, 0.6377, 0.273, 0.7795, 0.3455, 0.6469, 0.3455, 0.7903, 0.4218, 0.6526, 0.4218, 0.7903, 0.4218, 0.6469, 0.3455, 0.7903, 0.4218, 0.6526, 0.4218, 0.7939, 0.5, 0.6545, 0.5, 0.7939, 0.5, 0.6526, 0.4218, 0.7939, 0.5, 0.6545, 0.5, 0.7903, 0.5782, 0.6545, 0.5, 0.6526, 0.5782, 0.7903, 0.5782, 0.7903, 0.5782, 0.6526, 0.5782, 0.7795, 0.6545, 0.6526, 0.5782, 0.6469, 0.6545, 0.7795, 0.6545, 0.7795, 0.6545, 0.6469, 0.6545, 0.7619, 0.727, 0.6469, 0.6545, 0.6377, 0.727, 0.7619, 0.727, 0.7619, 0.727, 0.6377, 0.727, 0.7378, 0.7939, 0.6377, 0.727, 0.625, 0.7939, 0.7378, 0.7939, 0.7378, 0.7939, 0.625, 0.7939, 0.7078, 0.8536, 0.625, 0.7939, 0.6093, 0.8536, 0.7078, 0.8536, 0.6545, 0.5, 0.5, 0.5, 0.6526, 0.5782, 0.5, 0.5, 0.6545, 0.5, 0.5, 0.4218, 0.6526, 0.4218, 0.5, 0.4218, 0.6545, 0.5, 0.5, 0.4218, 0.6526, 0.4218, 0.5, 0.3455, 0.6469, 0.3455, 0.5, 0.3455, 0.6526, 0.4218, 0.5, 0.9755, 0.4523, 0.9755, 0.5, 0.9938, 0.5, 0.9755, 0.5, 0.9938, 0.523, 0.9958, 0.5477, 0.9755, 0.5, 0.9755, 0.523, 0.9958, 0.5, 0.9455, 0.5, 0.9755, 0.5477, 0.9755, 0.5701, 0.9455, 0.5, 0.9455, 0.5477, 0.9755, 0.5, 0.9045, 0.5, 0.9455, 0.5701, 0.9455, 0.5908, 0.9045, 0.5, 0.9045, 0.5701, 0.9455, 0.5, 0.8536, 0.5, 0.9045, 0.5908, 0.9045, 0.6093, 0.8536, 0.5, 0.8536, 0.5908, 0.9045, 0.5, 0.7939, 0.5, 0.8536, 0.6093, 0.8536, 0.625, 0.7939, 0.5, 0.7939, 0.6093, 0.8536, 0.5, 0.727, 0.5, 0.7939, 0.625, 0.7939, 0.6377, 0.727, 0.5, 0.727, 0.625, 0.7939, 0.5, 0.6545, 0.5, 0.727, 0.6377, 0.727, 0.6469, 0.6545, 0.5, 0.6545, 0.6377, 0.727, 0.5, 0.5782, 0.5, 0.6545, 0.6469, 0.6545, 0.6526, 0.5782, 0.5, 0.5782, 0.6469, 0.6545, 0.5, 0.5, 0.5, 0.5782, 0.6526, 0.5782, 0.5, 0.7939, 0.375, 0.7939, 0.5, 0.8536, 0.5, 0.727, 0.3623, 0.727, 0.5, 0.7939, 0.3623, 0.727, 0.375, 0.7939, 0.5, 0.7939, 0.3623, 0.727, 0.2381, 0.727, 0.375, 0.7939, 0.5, 0.6545, 0.3531, 0.6545, 0.5, 0.727, 0.3531, 0.6545, 0.3623, 0.727, 0.5, 0.727, 0.3531, 0.6545, 0.2205, 0.6545, 0.3623, 0.727, 0.2205, 0.6545, 0.2381, 0.727, 0.3623, 0.727, 0.2205, 0.6545, 0.1153, 0.6545, 0.2381, 0.727, 0.5, 0.8536, 0.3907, 0.8536, 0.5, 0.9045, 0.375, 0.7939, 0.3907, 0.8536, 0.5, 0.8536, 0.375, 0.7939, 0.2622, 0.7939, 0.3907, 0.8536, 0.2381, 0.727, 0.2622, 0.7939, 0.375, 0.7939, 0.2381, 0.727, 0.1396, 0.727, 0.2622, 0.7939, 0.1153, 0.6545, 0.1396, 0.727, 0.2381, 0.727, 0.1153, 0.6545, 0.04775, 0.6545, 0.1396, 0.727, 0.03033, 0.5782, 0.04775, 0.6545, 0.1153, 0.6545, 0.1005, 0.5782, 0.03033, 0.5782, 0.1153, 0.6545, 0.1005, 0.5782, 0.1153, 0.6545, 0.2205, 0.6545, 0.2097, 0.5782, 0.1005, 0.5782, 0.2205, 0.6545, 0.2097, 0.5782, 0.2205, 0.6545, 0.3531, 0.6545, 0.3474, 0.5782, 0.2097, 0.5782, 0.3531, 0.6545, 0.3474, 0.5782, 0.3531, 0.6545, 0.5, 0.6545, 0.5, 0.5782, 0.3474, 0.5782, 0.5, 0.6545, 0.5, 0.9045, 0.4092, 0.9045, 0.5, 0.9455, 0.3907, 0.8536, 0.4092, 0.9045, 0.5, 0.9045, 0.3907, 0.8536, 0.2922, 0.8536, 0.4092, 0.9045, 0.2622, 0.7939, 0.2922, 0.8536, 0.3907, 0.8536, 0.2622, 0.7939, 0.1727, 0.7939, 0.2922, 0.8536, 0.1396, 0.727, 0.1727, 0.7939, 0.2622, 0.7939, 0.1396, 0.727, 0.0763, 0.727, 0.1727, 0.7939, 0.04775, 0.6545, 0.0763, 0.727, 0.1396, 0.727, 0.04775, 0.6545, -0.00847, 0.6592, 0.0763, 0.727, -0.04853, 0.5792, -0.00847, 0.6592, 0.04775, 0.6545, 0.03033, 0.5782, -0.04853, 0.5792, 0.04775, 0.6545, -0.03149, 0.5015, -0.04853, 0.5792, 0.03033, 0.5782, 0.02447, 0.5, -0.03149, 0.5015, 0.03033, 0.5782, 0.02447, 0.5, 0.03033, 0.5782, 0.1005, 0.5782, 0.09549, 0.5, 0.02447, 0.5, 0.1005, 0.5782, 0.09549, 0.5, 0.1005, 0.5782, 0.2097, 0.5782, 0.2061, 0.5, 0.09549, 0.5, 0.2097, 0.5782, 0.2061, 0.5, 0.2097, 0.5782, 0.3474, 0.5782, 0.3455, 0.5, 0.2061, 0.5, 0.3474, 0.5782, 0.3455, 0.5, 0.3474, 0.5782, 0.5, 0.5782, 0.5, 0.5, 0.3455, 0.5, 0.5, 0.5782, -0.00847, 0.6592, 0.04775, 0.6545, -0.001655, 0.747, -0.00847, 0.6592, -0.001655, 0.747, 0.0763, 0.727, 0.0763, 0.727, -0.001655, 0.747, 0.1153, 0.7939, 0.0763, 0.727, 0.1153, 0.7939, 0.1727, 0.7939, 0.1727, 0.7939, 0.1153, 0.7939, 0.214, 0.8536, 0.1727, 0.7939, 0.214, 0.8536, 0.2922, 0.8536, 0.2922, 0.8536, 0.214, 0.8536, 0.3273, 0.9045, 0.2922, 0.8536, 0.3273, 0.9045, 0.4092, 0.9045, 0.4092, 0.9045, 0.3273, 0.9045, 0.4299, 0.9455, 0.4092, 0.9045, 0.4299, 0.9455, 0.5, 0.9455, 0.5, 0.9455, 0.4299, 0.9455, 0.5, 0.9755, 0.5, 0.3455, 0.3531, 0.3455, 0.5, 0.4218, 0.3474, 0.4218, 0.5, 0.4218, 0.3531, 0.3455, 0.5, 0.4218, 0.3474, 0.4218, 0.5, 0.5, 0.3455, 0.5, 0.5, 0.5, 0.3474, 0.4218, 0.3474, 0.4218, 0.2097, 0.4218, 0.3455, 0.5, 0.2061, 0.5, 0.3455, 0.5, 0.2097, 0.4218, 0.2097, 0.4218, 0.1005, 0.4218, 0.2061, 0.5, 0.09549, 0.5, 0.2061, 0.5, 0.1005, 0.4218, 0.1005, 0.4218, 0.03033, 0.4218, 0.09549, 0.5, 0.02447, 0.5, 0.09549, 0.5, 0.03033, 0.4218, 0.03033, 0.4218, -0.06074, 0.3935, 0.02447, 0.5, -0.03149, 0.5015, 0.02447, 0.5, -0.06074, 0.3935, -0.06074, 0.3935, 0.03033, 0.4218, -0.03149, 0.5015, 0.02447, 0.5, -0.03149, 0.5015, 0.03033, 0.4218, -0.03149, 0.5015, 0.02447, 0.5, -0.04853, 0.5792, 0.02447, 0.5, 0.03033, 0.5782, -0.04853, 0.5792, -0.04853, 0.5792, 0.03033, 0.5782, -0.00847, 0.6592, 0.03033, 0.5782, 0.04775, 0.6545, -0.00847, 0.6592, 0.03033, 0.5782, 0.1005, 0.5782, 0.04775, 0.6545, 0.09549, 0.5, 0.2061, 0.5, 0.1005, 0.5782, 0.09549, 0.5, 0.1005, 0.5782, 0.03033, 0.5782, 0.02447, 0.5, 0.09549, 0.5, 0.03033, 0.5782, 0.03033, 0.4218, 0.1005, 0.4218, 0.02447, 0.5, 0.09549, 0.5, 0.02447, 0.5, 0.1005, 0.4218, 0.1005, 0.4218, 0.2097, 0.4218, 0.09549, 0.5, 0.2061, 0.5, 0.09549, 0.5, 0.2097, 0.4218, 0.2097, 0.4218, 0.3474, 0.4218, 0.2061, 0.5, 0.3531, 0.3455, 0.2205, 0.3455, 0.3474, 0.4218, 0.2097, 0.4218, 0.3474, 0.4218, 0.2205, 0.3455, 0.2205, 0.3455, 0.1153, 0.3455, 0.2097, 0.4218, 0.1005, 0.4218, 0.2097, 0.4218, 0.1153, 0.3455, 0.1153, 0.3455, 0.04775, 0.3455, 0.1005, 0.4218, 0.03033, 0.4218, 0.1005, 0.4218, 0.04775, 0.3455, 0.04775, 0.3455, -0.06049, 0.3162, 0.03033, 0.4218, -0.06074, 0.3935, 0.03033, 0.4218, -0.06049, 0.3162, -0.06049, 0.3162, 0.04775, 0.3455, -0.06074, 0.3935, 0.03033, 0.4218, -0.06074, 0.3935, 0.04775, 0.3455, 0.04775, 0.3455, 0.1153, 0.3455, 0.03033, 0.4218, 0.1005, 0.4218, 0.03033, 0.4218, 0.1153, 0.3455, 0.1153, 0.3455, 0.2205, 0.3455, 0.1005, 0.4218, 0.2097, 0.4218, 0.1005, 0.4218, 0.2205, 0.3455, 0.2205, 0.3455, 0.3531, 0.3455, 0.2097, 0.4218, 0.3474, 0.4218, 0.2097, 0.4218, 0.3531, 0.3455, 0.3531, 0.3455, 0.5, 0.3455, 0.3474, 0.4218, 0.5, 0.4218, 0.3474, 0.4218, 0.5, 0.3455, 0.6377, 0.273, 0.5, 0.273, 0.6469, 0.3455, 0.5, 0.3455, 0.6469, 0.3455, 0.5, 0.273, 0.5, 0.273, 0.3623, 0.273, 0.5, 0.3455, 0.3531, 0.3455, 0.5, 0.3455, 0.3623, 0.273, 0.3623, 0.273, 0.2381, 0.273, 0.3531, 0.3455, 0.2205, 0.3455, 0.3531, 0.3455, 0.2381, 0.273, 0.2381, 0.273, 0.1396, 0.273, 0.2205, 0.3455, 0.1153, 0.3455, 0.2205, 0.3455, 0.1396, 0.273, 0.1396, 0.273, 0.0763, 0.273, 0.1153, 0.3455, 0.04775, 0.3455, 0.1153, 0.3455, 0.0763, 0.273, 0.0763, 0.273, -0.01923, 0.2256, 0.04775, 0.3455, -0.06049, 0.3162, 0.04775, 0.3455, -0.01923, 0.2256, -0.01923, 0.2256, 0.0763, 0.273, -0.06049, 0.3162, 0.04775, 0.3455, -0.06049, 0.3162, 0.0763, 0.273, 0.0763, 0.273, 0.1396, 0.273, 0.04775, 0.3455, 0.1153, 0.3455, 0.04775, 0.3455, 0.1396, 0.273, 0.1396, 0.273, 0.2381, 0.273, 0.1153, 0.3455, 0.2205, 0.3455, 0.1153, 0.3455, 0.2381, 0.273, 0.0763, 0.273, -0.01923, 0.2256, 0.1153, 0.2061, 0.01639, 0.1661, 0.1153, 0.2061, -0.01923, 0.2256, -0.01923, 0.2256, 0.0763, 0.273, 0.01639, 0.1661, 0.1153, 0.2061, 0.01639, 0.1661, 0.0763, 0.273, 0.0763, 0.273, 0.1396, 0.273, 0.1153, 0.2061, 0.1727, 0.2061, 0.1153, 0.2061, 0.1396, 0.273, 0.1396, 0.273, 0.2381, 0.273, 0.1727, 0.2061, 0.2622, 0.2061, 0.1727, 0.2061, 0.2381, 0.273, 0.2381, 0.273, 0.3623, 0.273, 0.2622, 0.2061, 0.375, 0.2061, 0.2622, 0.2061, 0.3623, 0.273, 0.3623, 0.273, 0.5, 0.273, 0.375, 0.2061, 0.5, 0.2061, 0.375, 0.2061, 0.5, 0.273, 0.5, 0.273, 0.6377, 0.273, 0.5, 0.2061, 0.625, 0.2061, 0.5, 0.2061, 0.6377, 0.273, 0.6377, 0.273, 0.762, 0.273, 0.625, 0.2061, 0.7378, 0.2061, 0.625, 0.2061, 0.762, 0.273, 0.762, 0.273, 0.9159, 0.2672, 0.7378, 0.2061, 0.8584, 0.199, 0.7378, 0.2061, 0.9159, 0.2672, 0.375, 0.2061, 0.5, 0.2061, 0.3907, 0.1464, 0.3531, 0.02447, 0.375, 0.02447, 0.4185, -0.01937, 0.375, 0.02447, 0.3531, 0.02447, 0.3164, 0.0545, 0.3164, 0.0545, 0.3666, 0.0545, 0.375, 0.02447, 0.3666, 0.0545, 0.3164, 0.0545, 0.3273, 0.09549, 0.3273, 0.09549, 0.4092, 0.09549, 0.3666, 0.0545, 0.4092, 0.09549, 0.3273, 0.09549, 0.3907, 0.1464, 0.3907, 0.1464, 0.5, 0.1464, 0.4092, 0.09549, 0.5, 0.1464, 0.3907, 0.1464, 0.5, 0.2061, 0.5, 0.2061, 0.625, 0.2061, 0.5, 0.1464, 0.6093, 0.1464, 0.5, 0.1464, 0.625, 0.2061, 0.625, 0.2061, 0.7378, 0.2061, 0.6093, 0.1464, 0.7078, 0.1464, 0.6093, 0.1464, 0.7378, 0.2061, 0.7378, 0.2061, 0.8584, 0.199, 0.7078, 0.1464, 0.7905, 0.1452, 0.7078, 0.1464, 0.8584, 0.199, 0.8584, 0.199, 0.9632, 0.1943, 0.7905, 0.1452, 0.8904, 0.1253, 0.7905, 0.1452, 0.9632, 0.1943, 0.9632, 0.1943, 1.041, 0.1392, 0.8904, 0.1253, 1.033, 0.01277, 0.8904, 0.1253, 1.041, 0.1392, 0.5, 0.1464, 0.6093, 0.1464, 0.5, 0.09549, 0.5, 0.09549, 0.4092, 0.09549, 0.5, 0.1464, 0.4092, 0.09549, 0.5, 0.09549, 0.4299, 0.0545, 0.4299, 0.0545, 0.3666, 0.0545, 0.4092, 0.09549, 0.3666, 0.0545, 0.4299, 0.0545, 0.4092, 0.02447, 0.4092, 0.02447, 0.375, 0.02447, 0.3666, 0.0545, 0.375, 0.02447, 0.4092, 0.02447, 0.4367, 0.006156, 0.4367, 0.006156, 0.4185, -0.01937, 0.375, 0.02447, 0.4367, 0.006156, 0.4995, -0.04514, 0.4185, -0.01937, 0.454, 0.006156, 0.4995, -0.04514, 0.4367, 0.006156, 0.4758, 0.006156, 0.4995, -0.04514, 0.454, 0.006156, 0.4758, 0.006156, 0.454, 0.006156, 0.4523, 0.02447, 0.4523, 0.02447, 0.5, 0.02447, 0.4758, 0.006156, 0.5, 0.02447, 0.4523, 0.02447, 0.5, 0.0545, 0.5, 0.0545, 0.5701, 0.0545, 0.5, 0.02447, 0.5701, 0.0545, 0.5, 0.0545, 0.5908, 0.09549, 0.5908, 0.09549, 0.6727, 0.09549, 0.5701, 0.0545, 0.6334, 0.0545, 0.5701, 0.0545, 0.6727, 0.09549, 0.454, 0.006156, 0.4367, 0.006156, 0.4092, 0.02447, 0.4092, 0.02447, 0.4523, 0.02447, 0.454, 0.006156, 0.4523, 0.02447, 0.4092, 0.02447, 0.4299, 0.0545, 0.4299, 0.0545, 0.5, 0.0545, 0.4523, 0.02447, 0.5, 0.0545, 0.4299, 0.0545, 0.5, 0.09549, 0.5, 0.09549, 0.5908, 0.09549, 0.5, 0.0545, 0.2381, 0.273, 0.1396, 0.273, 0.2622, 0.2061, 0.1727, 0.2061, 0.2622, 0.2061, 0.1396, 0.273, 0.1396, 0.273, 0.0763, 0.273, 0.1727, 0.2061, 0.1153, 0.2061, 0.1727, 0.2061, 0.0763, 0.273, 0.1727, 0.2061, 0.1153, 0.2061, 0.214, 0.1464, 0.1638, 0.1464, 0.214, 0.1464, 0.1153, 0.2061, 0.214, 0.1464, 0.1638, 0.1464, 0.2622, 0.09549, 0.2205, 0.09549, 0.2622, 0.09549, 0.1638, 0.1464, 0.2622, 0.09549, 0.2205, 0.09549, 0.3164, 0.0545, 0.2841, 0.0545, 0.3164, 0.0545, 0.2205, 0.09549, 0.3164, 0.0545, 0.2841, 0.0545, 0.375, 0.02447, 0.3531, 0.02447, 0.375, 0.02447, 0.2841, 0.0545, 0.375, 0.02447, 0.3531, 0.02447, 0.4367, 0.006156, 0.4166, -0.1017, 0.4367, 0.006156, 0.3531, 0.02447, 0.4166, -0.1017, 0.4995, -0.04514, 0.4367, 0.006156, 0.3852, -0.01845, 0.4995, -0.04514, 0.4166, -0.1017, 0.4185, -0.01937, 0.4995, -0.04514, 0.3852, -0.01845, 0.4185, -0.01937, 0.3852, -0.01845, 0.3531, 0.02447, 0.2205, 0.09549, 0.109, 0.03766, 0.2841, 0.0545, 0.109, 0.03766, 0.2205, 0.09549, 0.08883, 0.1191, 0.1638, 0.1464, 0.08883, 0.1191, 0.2205, 0.09549, 0.08883, 0.1191, 0.1638, 0.1464, 0.01639, 0.1661, 0.1153, 0.2061, 0.01639, 0.1661, 0.1638, 0.1464, 0.01639, 0.1661, 0.1153, 0.2061, 0.08883, 0.1191, 0.1638, 0.1464, 0.08883, 0.1191, 0.1153, 0.2061, 0.08883, 0.1191, 0.1638, 0.1464, 0.109, 0.03766, 0.2205, 0.09549, 0.109, 0.03766, 0.1638, 0.1464, 0.109, 0.03766, 0.2205, 0.09549, 0.2283, 0.01006, 0.2841, 0.0545, 0.2283, 0.01006, 0.2205, 0.09549, 0.2205, 0.09549, 0.2622, 0.09549, 0.2841, 0.0545, 0.2283, 0.01006, 0.2841, 0.0545, 0.2354, -0.07941, 0.1638, 0.1464, 0.214, 0.1464, 0.2205, 0.09549, 0.2622, 0.09549, 0.2205, 0.09549, 0.214, 0.1464, 0.214, 0.1464, 0.2922, 0.1464, 0.2622, 0.09549, 0.1153, 0.2061, 0.1727, 0.2061, 0.1638, 0.1464, 0.214, 0.1464, 0.1638, 0.1464, 0.1727, 0.2061, 0.1727, 0.2061, 0.2622, 0.2061, 0.214, 0.1464, 0.2922, 0.1464, 0.214, 0.1464, 0.2622, 0.2061, 0.2622, 0.2061, 0.375, 0.2061, 0.2922, 0.1464, 0.3907, 0.1464, 0.2922, 0.1464, 0.375, 0.2061, 0.2922, 0.1464, 0.3907, 0.1464, 0.3273, 0.09549, 0.3273, 0.09549, 0.2622, 0.09549, 0.2922, 0.1464, 0.2622, 0.09549, 0.3273, 0.09549, 0.3164, 0.0545, 0.3164, 0.0545, 0.2841, 0.0545, 0.2622, 0.09549, 0.2841, 0.0545, 0.3164, 0.0545, 0.3531, 0.02447, 0.3531, 0.02447, 0.2354, -0.07941, 0.2841, 0.0545, 0.2354, -0.07941, 0.3531, 0.02447, 0.3852, -0.01845, 0.3852, -0.01845, 0.4166, -0.1017, 0.2354, -0.07941, 0.3531, 0.02447, 0.2354, -0.07941, 0.4166, -0.1017, 0.2354, -0.07941, 0.3531, 0.02447, 0.2283, 0.01006, 0.2841, 0.0545, 0.2283, 0.01006, 0.3531, 0.02447, 0.2283, 0.01006, 0.2841, 0.0545, 0.109, 0.03766, 0.4523, 0.9755, 0.4758, 0.9938, 0.454, 0.9938, 0.4523, 0.9755, 0.5, 0.9755, 0.4758, 0.9938, 0.5, 0.9455, 0.5, 0.9755, 0.4523, 0.9755, 0.5, 0.9455, 0.5701, 0.9455, 0.5, 0.9755, 0.5908, 0.9045, 0.5701, 0.9455, 0.5, 0.9455, 0.5908, 0.9045, 0.6727, 0.9045, 0.5701, 0.9455, 0.7078, 0.8536, 0.6727, 0.9045, 0.5908, 0.9045, 0.6727, 0.9045, 0.6334, 0.9455, 0.5701, 0.9455, 0.5701, 0.9455, 0.6334, 0.9455, 0.5477, 0.9755, 0.5701, 0.9455, 0.5477, 0.9755, 0.5, 0.9755, 0.5, 0.9755, 0.5477, 0.9755, 0.5, 0.9938, 0.5, 0.9755, 0.5, 0.9938, 0.4758, 0.9938, 0.4998, 1.029, 0.4758, 0.9938, 0.5, 0.9938, 0.454, 0.9938, 0.4758, 0.9938, 0.4998, 1.029, 0.4998, 1.029, 0.4367, 0.9938, 0.454, 0.9938, 0.4092, 0.9755, 0.454, 0.9938, 0.4367, 0.9938, 0.4092, 0.9755, 0.4523, 0.9755, 0.454, 0.9938, 0.4299, 0.9455, 0.4523, 0.9755, 0.4092, 0.9755, 0.4299, 0.9455, 0.5, 0.9455, 0.4523, 0.9755, 0.5, 0.9045, 0.5, 0.9455, 0.4299, 0.9455, 0.5, 0.9045, 0.5908, 0.9045, 0.5, 0.9455, 0.6093, 0.8536, 0.5908, 0.9045, 0.5, 0.9045, 0.6093, 0.8536, 0.7078, 0.8536, 0.5908, 0.9045, 0.7378, 0.7939, 0.7078, 0.8536, 0.6093, 0.8536, 0.5477, 0.9755, 0.5242, 0.9938, 0.5, 0.9938, 0.5, 0.9938, 0.5242, 0.9938, 0.4998, 1.029, 0.4998, 1.029, 0.5242, 0.9938, 0.546, 0.9938, 0.5908, 0.9755, 0.546, 0.9938, 0.5242, 0.9938, 0.5477, 0.9755, 0.5908, 0.9755, 0.5242, 0.9938, 0.6334, 0.9455, 0.5908, 0.9755, 0.5477, 0.9755, 0.3666, 0.9455, 0.4299, 0.9455, 0.4092, 0.9755, 0.4092, 0.9045, 0.4299, 0.9455, 0.3666, 0.9455, 0.4092, 0.9045, 0.5, 0.9045, 0.4299, 0.9455, 0.5, 0.8536, 0.5, 0.9045, 0.4092, 0.9045, 0.5, 0.8536, 0.6093, 0.8536, 0.5, 0.9045, 0.625, 0.7939, 0.6093, 0.8536, 0.5, 0.8536, 0.625, 0.7939, 0.7378, 0.7939, 0.6093, 0.8536, 0.7619, 0.727, 0.7378, 0.7939, 0.625, 0.7939, 0.6377, 0.727, 0.7619, 0.727, 0.625, 0.7939, 0.7795, 0.6545, 0.7619, 0.727, 0.6377, 0.727, 0.5908, 0.9755, 0.651, 1.022, 0.546, 0.9938, 0.6836, 0.9455, 0.651, 1.022, 0.5908, 0.9755, 0.6334, 0.9455, 0.6836, 0.9455, 0.5908, 0.9755, 0.7378, 0.9045, 0.6836, 0.9455, 0.6334, 0.9455, 0.6727, 0.9045, 0.7378, 0.9045, 0.6334, 0.9455, 0.786, 0.8536, 0.7378, 0.9045, 0.6727, 0.9045, 0.7078, 0.8536, 0.786, 0.8536, 0.6727, 0.9045, 0.8273, 0.7939, 0.786, 0.8536, 0.7078, 0.8536, 0.7378, 0.7939, 0.8273, 0.7939, 0.7078, 0.8536, 0.861, 0.7273, 0.8273, 0.7939, 0.7378, 0.7939, 0.7619, 0.727, 0.861, 0.7273, 0.7378, 0.7939, 0.8941, 0.6582, 0.861, 0.7273, 0.7619, 0.727, 0.7795, 0.6545, 0.8941, 0.6582, 0.7619, 0.727, 0.9165, 0.5829, 0.8941, 0.6582, 0.7795, 0.6545, 0.7903, 0.5782, 0.9165, 0.5829, 0.7795, 0.6545, 0.7903, 0.5782, 0.7795, 0.6545, 0.6469, 0.6545, 0.6469, 0.6545, 0.7795, 0.6545, 0.6377, 0.727, 0.6469, 0.6545, 0.6377, 0.727, 0.5, 0.727, 0.9165, 0.5829, 1.011, 0.5895, 0.8941, 0.6582, 1.011, 0.5895, 0.9869, 0.6671, 0.8941, 0.6582, 0.8941, 0.6582, 0.9869, 0.6671, 0.861, 0.7273, 0.9869, 0.6671, 0.9589, 0.7392, 0.861, 0.7273, 0.861, 0.7273, 0.9589, 0.7392, 0.8273, 0.7939, 0.9589, 0.7392, 0.9142, 0.8013, 0.8273, 0.7939, 0.8273, 0.7939, 0.9142, 0.8013, 0.786, 0.8536, 0.9142, 0.8013, 0.875, 0.8668, 0.786, 0.8536, 0.786, 0.8536, 0.875, 0.8668, 0.7378, 0.9045, 0.875, 0.8668, 0.8204, 0.931, 0.7378, 0.9045, 0.7378, 0.9045, 0.8204, 0.931, 0.6836, 0.9455, 0.8204, 0.931, 0.7522, 0.9907, 0.6836, 0.9455, 0.6836, 0.9455, 0.7522, 0.9907, 0.651, 1.022, 0.7522, 0.9907, 0.7357, 1.043, 0.651, 1.022, 0.651, 1.022, 0.7357, 1.043, 0.5633, 0.9938, 0.7357, 1.043, 0.5783, 0.9919, 0.5633, 0.9938, 0.9869, 0.6671, 1.054, 0.6752, 0.9589, 0.7392, 1.054, 0.6752, 1.035, 0.7563, 0.9589, 0.7392, 0.9589, 0.7392, 1.035, 0.7563, 0.9142, 0.8013, 1.035, 0.7563, 0.9859, 0.814, 0.9142, 0.8013, 0.9142, 0.8013, 0.9859, 0.814, 0.875, 0.8668, 0.9859, 0.814, 0.9381, 0.8969, 0.875, 0.8668, 0.875, 0.8668, 0.9381, 0.8969, 0.8204, 0.931, 0.9381, 0.8969, 0.896, 0.9586, 0.8204, 0.931, 0.8204, 0.931, 0.896, 0.9586, 0.7522, 0.9907, 0.896, 0.9586, 0.7785, 1.023, 0.7522, 0.9907, 0.7522, 0.9907, 0.7785, 1.023, 0.7357, 1.043, 0.7785, 1.023, 0.7503, 0.9917, 0.7357, 1.043, 0.7357, 1.043, 0.7503, 0.9917, 0.5783, 0.9919, 0.7503, 0.9917, 0.585, 1.056, 0.5783, 0.9919, 0.4998, 1.029, 0.5783, 0.9919, 0.585, 1.056, 0.5633, 0.9938, 0.5783, 0.9919, 0.4998, 1.029, 0.546, 0.9938, 0.5633, 0.9938, 0.4998, 1.029, 0.651, 1.022, 0.5633, 0.9938, 0.546, 0.9938, 0.7785, 1.023, 0.7522, 0.9907, 0.7503, 0.9917, 0.8204, 0.931, 0.7522, 0.9907, 0.7785, 1.023, 0.896, 0.9586, 0.8204, 0.931, 0.7785, 1.023, 0.8729, 0.8689, 0.8204, 0.931, 0.896, 0.9586, 0.9381, 0.8969, 0.8729, 0.8689, 0.896, 0.9586, 0.9142, 0.8013, 0.8729, 0.8689, 0.9381, 0.8969, 0.9859, 0.814, 0.9142, 0.8013, 0.9381, 0.8969, 0.9574, 0.7387, 0.9142, 0.8013, 0.9859, 0.814, 1.035, 0.7563, 0.9574, 0.7387, 0.9859, 0.814, 0.9869, 0.6671, 0.9574, 0.7387, 1.035, 0.7563, 1.054, 0.6752, 0.9869, 0.6671, 1.035, 0.7563, 1.011, 0.5895, 0.9869, 0.6671, 1.054, 0.6752, 1.071, 0.5876, 1.011, 0.5895, 1.054, 0.6752, 1.02, 0.5022, 1.011, 0.5895, 1.071, 0.5876, 1.091, 0.5038, 1.02, 0.5022, 1.071, 0.5876, 1.02, 0.5022, 1.091, 0.5038, 1.022, 0.4206, 1.081, 0.4237, 1.022, 0.4206, 1.091, 0.5038, 1.091, 0.5038, 1.022, 0.5007, 1.081, 0.4237, 1.022, 0.4206, 0.9208, 0.4213, 1.02, 0.5022, 0.9218, 0.5011, 1.02, 0.5022, 0.9208, 0.4213, 1.02, 0.5022, 0.9218, 0.5011, 1.011, 0.5895, 0.9218, 0.5011, 0.9165, 0.5829, 1.011, 0.5895, 1.011, 0.5895, 0.9165, 0.5829, 0.9869, 0.6671, 0.9165, 0.5829, 0.8941, 0.6582, 0.9869, 0.6671, 0.9869, 0.6671, 0.8941, 0.6582, 0.9574, 0.7387, 0.8941, 0.6582, 0.861, 0.7273, 0.9574, 0.7387, 0.9574, 0.7387, 0.861, 0.7273, 0.9142, 0.8013, 0.861, 0.7273, 0.8273, 0.7939, 0.9142, 0.8013, 0.9142, 0.8013, 0.8273, 0.7939, 0.8729, 0.8689, 0.8273, 0.7939, 0.786, 0.8536, 0.8729, 0.8689, 0.8729, 0.8689, 0.786, 0.8536, 0.8204, 0.931, 0.786, 0.8536, 0.7378, 0.9045, 0.8204, 0.931, 0.8204, 0.931, 0.7378, 0.9045, 0.7522, 0.9907, 0.7378, 0.9045, 0.6836, 0.9455, 0.7522, 0.9907, 0.7522, 0.9907, 0.6836, 0.9455, 0.7357, 1.043, 0.6836, 0.9455, 0.6676, 1.022, 0.7357, 1.043, 0.7357, 1.043, 0.6676, 1.022, 0.5892, 1.017, 0.6676, 1.022, 0.5633, 0.9938, 0.5892, 1.017, 0.861, 0.7273, 0.7619, 0.727, 0.8273, 0.7939, 0.7619, 0.727, 0.7378, 0.7939, 0.8273, 0.7939, 0.8273, 0.7939, 0.7378, 0.7939, 0.786, 0.8536, 0.7378, 0.7939, 0.7078, 0.8536, 0.786, 0.8536, 0.786, 0.8536, 0.7078, 0.8536, 0.7378, 0.9045, 0.7078, 0.8536, 0.6727, 0.9045, 0.7378, 0.9045, 0.7378, 0.9045, 0.6727, 0.9045, 0.6836, 0.9455, 0.6727, 0.9045, 0.6334, 0.9455, 0.6836, 0.9455, 0.6836, 0.9455, 0.6334, 0.9455, 0.6676, 1.022, 0.6334, 0.9455, 0.5908, 0.9755, 0.6676, 1.022, 0.6676, 1.022, 0.5908, 0.9755, 0.5633, 0.9938, 0.5908, 0.9755, 0.546, 0.9938, 0.5633, 0.9938, 0.5633, 0.9938, 0.546, 0.9938, 0.4998, 1.029, 0.4998, 1.029, 0.5892, 1.017, 0.5633, 0.9938, 0.585, 1.056, 0.5892, 1.017, 0.4998, 1.029, 0.7357, 1.043, 0.5892, 1.017, 0.585, 1.056, 0.7503, 0.9917, 0.7357, 1.043, 0.585, 1.056, 0.7522, 0.9907, 0.7357, 1.043, 0.7503, 0.9917, 0.7078, 0.8536, 0.6093, 0.8536, 0.6727, 0.9045, 0.6093, 0.8536, 0.5908, 0.9045, 0.6727, 0.9045, 0.6727, 0.9045, 0.5908, 0.9045, 0.6334, 0.9455, 0.5908, 0.9045, 0.5701, 0.9455, 0.6334, 0.9455, 0.6334, 0.9455, 0.5701, 0.9455, 0.5908, 0.9755, 0.5701, 0.9455, 0.5477, 0.9755, 0.5908, 0.9755, 0.5908, 0.9755, 0.5477, 0.9755, 0.546, 0.9938, 0.5477, 0.9755, 0.523, 0.9958, 0.546, 0.9938, 0.4998, 1.029, 0.546, 0.9938, 0.523, 0.9958, 0.523, 0.9958, 0.5, 0.9938, 0.4998, 1.029, 0.5, 0.9938, 0.4758, 0.9938, 0.4998, 1.029, 0.4523, 0.9755, 0.4758, 0.9938, 0.5, 0.9938, 0.4523, 0.9755, 0.4092, 0.9755, 0.4758, 0.9938, 0.3666, 0.9455, 0.4092, 0.9755, 0.4523, 0.9755, 0.3666, 0.9455, 0.3164, 0.9455, 0.4092, 0.9755, 0.2622, 0.9045, 0.3164, 0.9455, 0.3666, 0.9455, 0.2622, 0.9045, 0.2205, 0.9045, 0.3164, 0.9455, 0.1638, 0.8536, 0.2205, 0.9045, 0.2622, 0.9045, 0.08248, 0.8814, 0.1638, 0.8536, 0.17, 0.9236, 0.08248, 0.8814, 0.17, 0.9236, 0.2205, 0.9045, 0.2205, 0.9045, 0.17, 0.9236, 0.2841, 0.9455, 0.2205, 0.9045, 0.2841, 0.9455, 0.3164, 0.9455, 0.3164, 0.9455, 0.2841, 0.9455, 0.375, 0.9755, 0.3164, 0.9455, 0.375, 0.9755, 0.4092, 0.9755, 0.4092, 0.9755, 0.375, 0.9755, 0.454, 0.9938, 0.4092, 0.9755, 0.454, 0.9938, 0.4758, 0.9938, 0.4998, 1.029, 0.4758, 0.9938, 0.454, 0.9938, 0.454, 0.9938, 0.4398, 1.025, 0.4998, 1.029, 0.4398, 1.025, 0.4256, 0.9938, 0.4998, 1.029, 0.3531, 0.9755, 0.4256, 0.9938, 0.4398, 1.025, 0.3531, 0.9755, 0.3079, 1.016, 0.4256, 0.9938, 0.2222, 0.979, 0.3079, 1.016, 0.3531, 0.9755, 0.2222, 0.979, 0.2841, 0.9455, 0.3079, 1.016, 0.2205, 0.9045, 0.2841, 0.9455, 0.2222, 0.979, 0.2205, 0.9045, 0.2622, 0.9045, 0.2841, 0.9455, 0.214, 0.8536, 0.2622, 0.9045, 0.2205, 0.9045, 0.375, 0.9755, 0.4398, 1.025, 0.454, 0.9938, 0.375, 0.9755, 0.3531, 0.9755, 0.4398, 1.025, 0.2841, 0.9455, 0.3531, 0.9755, 0.375, 0.9755, 0.2841, 0.9455, 0.2222, 0.979, 0.3531, 0.9755, 0.17, 0.9236, 0.2222, 0.979, 0.2841, 0.9455, 0.17, 0.9236, 0.2205, 0.9045, 0.2222, 0.979, 0.1638, 0.8536, 0.2205, 0.9045, 0.17, 0.9236, 0.1638, 0.8536, 0.214, 0.8536, 0.2205, 0.9045, 0.1727, 0.7939, 0.214, 0.8536, 0.1638, 0.8536, 0.1727, 0.7939, 0.2622, 0.7939, 0.214, 0.8536, 0.2381, 0.727, 0.2622, 0.7939, 0.1727, 0.7939, 0.2381, 0.727, 0.3623, 0.727, 0.2622, 0.7939, 0.3531, 0.6545, 0.3623, 0.727, 0.2381, 0.727, 0.3531, 0.6545, 0.5, 0.6545, 0.3623, 0.727, 0.5, 0.5782, 0.5, 0.6545, 0.3531, 0.6545, 0.5, 0.5782, 0.6526, 0.5782, 0.5, 0.6545, 0.6545, 0.5, 0.6526, 0.5782, 0.5, 0.5782, 0.6545, 0.5, 0.7939, 0.5, 0.6526, 0.5782, 1.022, 0.4206, 1.081, 0.4237, 1.022, 0.5007, 1.022, 0.5007, 0.9218, 0.5011, 1.022, 0.4206, 0.9208, 0.4213, 1.022, 0.4206, 0.9218, 0.5011, 0.9218, 0.5011, 0.7939, 0.5, 0.9208, 0.4213, 0.7903, 0.4218, 0.9208, 0.4213, 0.7939, 0.5, 0.7939, 0.5, 0.6545, 0.5, 0.7903, 0.4218, 0.6526, 0.4218, 0.7903, 0.4218, 0.6545, 0.5, 0.6545, 0.5, 0.5, 0.5, 0.6526, 0.4218, 0.5, 0.5, 0.6545, 0.5, 0.5, 0.5782, 0.5, 0.5, 0.5, 0.5782, 0.3474, 0.5782, 0.3474, 0.5782, 0.5, 0.5782, 0.3531, 0.6545, 0.3474, 0.5782, 0.3531, 0.6545, 0.2205, 0.6545, 0.2205, 0.6545, 0.3531, 0.6545, 0.2381, 0.727, 0.2205, 0.6545, 0.2381, 0.727, 0.1396, 0.727, 0.1396, 0.727, 0.2381, 0.727, 0.1727, 0.7939, 0.1396, 0.727, 0.1727, 0.7939, 0.1153, 0.7939, 0.1153, 0.7939, 0.1727, 0.7939, 0.1638, 0.8536, 0.1153, 0.7939, 0.1638, 0.8536, 0.08248, 0.8814, 0.1638, 0.8536, 0.08248, 0.8814, 0.2205, 0.9045, 0.03641, 0.8061, 0.08248, 0.8814, 0.1638, 0.8536, 0.03641, 0.8061, 0.1153, 0.7939, 0.08248, 0.8814, 0.0763, 0.727, 0.1153, 0.7939, 0.03641, 0.8061, 0.0763, 0.727, 0.1396, 0.727, 0.1153, 0.7939, 0.1153, 0.6545, 0.1396, 0.727, 0.0763, 0.727, 0.1153, 0.6545, 0.2205, 0.6545, 0.1396, 0.727, 0.2097, 0.5782, 0.2205, 0.6545, 0.1153, 0.6545, 0.2097, 0.5782, 0.3474, 0.5782, 0.2205, 0.6545, 0.3455, 0.5, 0.3474, 0.5782, 0.2097, 0.5782, 0.3455, 0.5, 0.5, 0.5, 0.3474, 0.5782, 0.5, 0.5, 0.3455, 0.5, 0.5, 0.4218, 0.5, 0.4218, 0.6526, 0.4218, 0.5, 0.5, 0.6526, 0.4218, 0.5, 0.4218, 0.6469, 0.3455, 0.6469, 0.3455, 0.7795, 0.3455, 0.6526, 0.4218, 0.7903, 0.4218, 0.6526, 0.4218, 0.7795, 0.3455, 0.7795, 0.3455, 0.9108, 0.3451, 0.7903, 0.4218, 0.9208, 0.4213, 0.7903, 0.4218, 0.9108, 0.3451, 0.3474, 0.4218, 0.5, 0.4218, 0.3455, 0.5, 0.3455, 0.5, 0.2061, 0.5, 0.3474, 0.4218, 0.2061, 0.5, 0.3455, 0.5, 0.2097, 0.5782, 0.2061, 0.5, 0.2097, 0.5782, 0.1005, 0.5782, 0.1005, 0.5782, 0.2097, 0.5782, 0.1153, 0.6545, 0.1005, 0.5782, 0.1153, 0.6545, 0.04775, 0.6545, 0.04775, 0.6545, 0.1153, 0.6545, 0.0763, 0.727, 0.04775, 0.6545, 0.0763, 0.727, -0.001655, 0.747, -0.001655, 0.747, 0.0763, 0.727, 0.03641, 0.8061, -0.001655, 0.747, 0.03641, 0.8061, 0.1153, 0.7939, 0.1153, 0.7939, 0.03641, 0.8061, 0.1638, 0.8536, 0.1153, 0.7939, 0.1638, 0.8536, 0.214, 0.8536, 0.214, 0.8536, 0.1638, 0.8536, 0.2622, 0.9045, 0.214, 0.8536, 0.2622, 0.9045, 0.3273, 0.9045, 0.3273, 0.9045, 0.2622, 0.9045, 0.3666, 0.9455, 0.3273, 0.9045, 0.3666, 0.9455, 0.4299, 0.9455, 0.4299, 0.9455, 0.3666, 0.9455, 0.4523, 0.9755, 0.4299, 0.9455, 0.4523, 0.9755, 0.5, 0.9755, 0.3531, 0.9755, 0.4082, 1.008, 0.4059, 1.025, 0.3531, 0.9755, 0.375, 0.9755, 0.4082, 1.008, 0.3164, 0.9455, 0.375, 0.9755, 0.3531, 0.9755, 0.3164, 0.9455, 0.3666, 0.9455, 0.375, 0.9755, 0.3273, 0.9045, 0.3666, 0.9455, 0.3164, 0.9455, 0.3273, 0.9045, 0.4092, 0.9045, 0.3666, 0.9455, 0.3907, 0.8536, 0.4092, 0.9045, 0.3273, 0.9045, 0.3907, 0.8536, 0.5, 0.8536, 0.4092, 0.9045, 0.5, 0.7939, 0.5, 0.8536, 0.3907, 0.8536, 0.5, 0.7939, 0.625, 0.7939, 0.5, 0.8536, 0.6377, 0.727, 0.625, 0.7939, 0.5, 0.7939, 0.5, 0.727, 0.6377, 0.727, 0.5, 0.7939, 0.5, 0.727, 0.5, 0.7939, 0.375, 0.7939, 0.375, 0.7939, 0.5, 0.7939, 0.3907, 0.8536, 0.375, 0.7939, 0.3907, 0.8536, 0.2922, 0.8536, 0.2922, 0.8536, 0.3907, 0.8536, 0.3273, 0.9045, 0.2922, 0.8536, 0.3273, 0.9045, 0.2622, 0.9045, 0.2622, 0.9045, 0.3273, 0.9045, 0.3164, 0.9455, 0.2622, 0.9045, 0.3164, 0.9455, 0.2841, 0.9455, 0.2841, 0.9455, 0.3164, 0.9455, 0.3531, 0.9755, 0.2841, 0.9455, 0.3531, 0.9755, 0.3079, 1.016, 0.3079, 1.016, 0.3531, 0.9755, 0.4059, 1.025, 0.3079, 1.016, 0.4059, 1.025, 0.4256, 0.9938, 0.4998, 1.029, 0.4256, 0.9938, 0.4059, 1.025, 0.4059, 1.025, 0.4082, 1.008, 0.4998, 1.029, 0.4082, 1.008, 0.4367, 0.9938, 0.4998, 1.029, 0.375, 0.9755, 0.4367, 0.9938, 0.4082, 1.008, 0.375, 0.9755, 0.4092, 0.9755, 0.4367, 0.9938, 0.3666, 0.9455, 0.4092, 0.9755, 0.375, 0.9755, 0.214, 0.8536, 0.2922, 0.8536, 0.2622, 0.9045, 0.2622, 0.7939, 0.2922, 0.8536, 0.214, 0.8536, 0.2622, 0.7939, 0.375, 0.7939, 0.2922, 0.8536, 0.3623, 0.727, 0.375, 0.7939, 0.2622, 0.7939, 0.3623, 0.727, 0.5, 0.727, 0.375, 0.7939, 0.5, 0.6545, 0.5, 0.727, 0.3623, 0.727, 0.5, 0.6545, 0.6469, 0.6545, 0.5, 0.727, 0.6526, 0.5782, 0.6469, 0.6545, 0.5, 0.6545, 0.6526, 0.5782, 0.7903, 0.5782, 0.6469, 0.6545, 0.7939, 0.5, 0.7903, 0.5782, 0.6526, 0.5782, 0.7939, 0.5, 0.9218, 0.5011, 0.7903, 0.5782, 0.9218, 0.5011, 0.9165, 0.5829, 0.7903, 0.5782, 0.9218, 0.5011, 1.022, 0.5007, 0.9165, 0.5829, 1.022, 0.5007, 1.011, 0.5895, 0.9165, 0.5829, 1.022, 0.5007, 1.091, 0.5038, 1.011, 0.5895, 1.091, 0.5038, 1.071, 0.5876, 1.011, 0.5895, 1.011, 0.5895, 1.071, 0.5876, 0.9869, 0.6671, 1.071, 0.5876, 1.054, 0.6752, 0.9869, 0.6671, 0.454, 0.006156, 0.4758, 0.006156, 0.4092, 0.02447, 0.4523, 0.02447, 0.4092, 0.02447, 0.4758, 0.006156, 0.4092, 0.02447, 0.4523, 0.02447, 0.3666, 0.0545, 0.4299, 0.0545, 0.3666, 0.0545, 0.4523, 0.02447, 0.3666, 0.0545, 0.4299, 0.0545, 0.3273, 0.09549, 0.4092, 0.09549, 0.3273, 0.09549, 0.4299, 0.0545, 0.3273, 0.09549, 0.4092, 0.09549, 0.2922, 0.1464, 0.3907, 0.1464, 0.2922, 0.1464, 0.4092, 0.09549, 0.3273, 0.09549, 0.2622, 0.09549, 0.3666, 0.0545, 0.3164, 0.0545, 0.3666, 0.0545, 0.2622, 0.09549, 0.3666, 0.0545, 0.3164, 0.0545, 0.4092, 0.02447, 0.375, 0.02447, 0.4092, 0.02447, 0.3164, 0.0545, 0.4092, 0.02447, 0.375, 0.02447, 0.454, 0.006156, 0.4367, 0.006156, 0.454, 0.006156, 0.375, 0.02447, 0.4367, 0.006156, 0.4995, -0.04514, 0.454, 0.006156, 0.454, 0.006156, 0.4995, -0.04514, 0.4758, 0.006156, 0.4758, 0.006156, 0.4995, -0.04514, 0.5, 0.006156, 0.4758, 0.006156, 0.5, 0.006156, 0.4523, 0.02447, 0.5, 0.02447, 0.4523, 0.02447, 0.5, 0.006156, 0.4523, 0.02447, 0.5, 0.02447, 0.4299, 0.0545, 0.5, 0.0545, 0.4299, 0.0545, 0.5, 0.02447, 0.4299, 0.0545, 0.5, 0.0545, 0.4092, 0.09549, 0.5, 0.09549, 0.4092, 0.09549, 0.5, 0.0545, 0.4092, 0.09549, 0.5, 0.09549, 0.3907, 0.1464, 0.5, 0.1464, 0.3907, 0.1464, 0.5, 0.09549, 0.5, 0.09549, 0.5908, 0.09549, 0.5, 0.1464])
me_sphere_reference_001.materials.append(mat_sphere)
me_sphere_reference_001.use_remesh_preserve_volume = False
me_sphere_reference_001.use_remesh_preserve_attributes = False
me_sphere_reference_001.use_mirror_vertex_groups = False
me_sphere_reference_001.update()
arm_sphere_reference_skeleton = bpy.data.armatures.new('sphere_reference_skeleton')  # bones are not reproduced

# ---- objects
ob_sphere_reference_skeleton = bpy.data.objects.new('sphere_reference_skeleton', arm_sphere_reference_skeleton)
ob_sphere_reference = bpy.data.objects.new('sphere_reference', me_sphere_reference_001)

# ---- transforms, parenting, visibility, modifiers, constraints
ob_sphere_reference_skeleton.location = (0.0, 0.0, 0.0)
ob_sphere_reference_skeleton.show_in_front = True
ob_sphere_reference_skeleton.lineart.crease_threshold = 0.0
ob_sphere_reference.parent = ob_sphere_reference_skeleton
ob_sphere_reference.location = (0.0, 0.0, 0.0)
ob_sphere_reference.lineart.crease_threshold = 0.0
_vg = ob_sphere_reference.vertex_groups.new(name='Sphere_Reference')
_vg.add([0, 1, 2, 3, 4, 5, 6, 7, 8, 9, 10, 11, 12, 13, 14, 15, 16, 17, 18, 19, 20, 21, 22, 23, 24, 25, 26, 27, 28, 29, 30, 31, 32, 33, 34, 35, 36, 37, 38, 39, 40, 41, 42, 43, 44, 45, 46, 47, 48, 49, 50, 51, 52, 53, 54, 55, 56, 57, 58, 59, 60, 61, 62, 63, 64, 65, 66, 67, 68, 69, 70, 71, 72, 73, 74, 75, 76, 77, 78, 79, 80, 81, 82, 83, 84, 85, 86, 87, 88, 89, 90, 91, 92, 93, 94, 95, 96, 97, 98, 99, 100, 101, 102, 103, 104, 105, 106, 107, 108, 109, 110, 111, 112, 113, 114, 115, 116, 117, 118, 119, 120, 121, 122, 123, 124, 125, 126, 127, 128, 129, 130, 131, 132, 133, 134, 135, 136, 137, 138, 139, 140, 141, 142, 143, 144, 145, 146, 147, 148, 149, 150, 151, 152, 153, 154, 155, 156, 157, 158, 159, 160, 161, 162, 163, 164, 165, 166, 167, 168, 169, 170, 171, 172, 173, 174, 175, 176, 177, 178, 179, 180, 181, 182, 183, 184, 185, 186, 187, 188, 189, 190, 191, 192, 193, 194, 195, 196, 197, 198, 199, 200, 201, 202, 203, 204, 205, 206, 207, 208, 209, 210, 211, 212, 213, 214, 215, 216, 217, 218, 219, 220, 221, 222, 223, 224, 225, 226, 227, 228, 229, 230, 231, 232, 233, 234, 235, 236, 237, 238, 239, 240, 241, 242, 243, 244, 245, 246, 247, 248, 249, 250, 251, 252, 253, 254, 255, 256, 257, 258, 259, 260, 261, 262, 263, 264, 265, 266, 267, 268, 269, 270, 271, 272, 273, 274, 275, 276, 277, 278, 279, 280, 281, 282, 283, 284, 285, 286, 287, 288, 289, 290, 291, 292, 293, 294, 295, 296, 297, 298, 299, 300, 301, 302, 303, 304, 305, 306, 307, 308, 309, 310, 311, 312, 313, 314, 315, 316, 317, 318, 319, 320, 321, 322, 323, 324, 325, 326, 327, 328, 329, 330, 331, 332, 333, 334, 335, 336, 337, 338, 339, 340, 341, 342, 343, 344, 345, 346, 347, 348, 349, 350, 351, 352, 353, 354, 355, 356, 357, 358, 359, 360, 361, 362, 363, 364, 365, 366, 367, 368, 369, 370, 371, 372, 373, 374, 375, 376, 377, 378, 379, 380, 381], 1.0, 'REPLACE')
_m = ob_sphere_reference.modifiers.new('Armature', 'ARMATURE')
_m.object = ob_sphere_reference_skeleton

# ---- collection membership
col_collection_1.objects.link(ob_sphere_reference_skeleton)
col_collection_1.objects.link(ob_sphere_reference)

# ---- scene / render settings (as saved in the file)
scene.frame_start = 1; scene.frame_end = 250; scene.frame_set(0)
scene.render.engine = 'BLENDER_EEVEE_NEXT'
scene.render.resolution_percentage = 50
scene.render.dither_intensity = 0.0
scene.cycles.use_denoising = False
scene.cycles.samples = 128
scene.cycles.sampling_pattern = 'TABULATED_SOBOL'
scene.cycles.light_sampling_threshold = 0.0
scene.cycles.use_adaptive_sampling = False
scene.cycles.use_light_tree = False
scene.cycles.blur_glossy = 0.0
scene.cycles.sample_clamp_indirect = 0.0
scene.view_settings.view_transform = 'Standard'
bpy.context.view_layer.update()

# ---- added for rendering (the .blend has no active camera and no usable light): camera, sun
cam_auto = bpy.data.cameras.new('AutoCamera')
cam_auto.lens = 50.0
cam_auto.sensor_width = 36.0
cam_auto.clip_end = 1124.98
ob_auto_camera = bpy.data.objects.new('AutoCamera', cam_auto)
scene.collection.objects.link(ob_auto_camera)
ob_auto_camera.location = (64.1017, -76.9332, 51.2812)
ob_auto_camera.rotation_euler = (1.09748, -7.21219e-08, 0.694738)
scene.camera = ob_auto_camera
light_auto_sun = bpy.data.lights.new('AutoSun', 'SUN')
light_auto_sun.energy = 3.0
light_auto_sun.angle = 0.0523599
ob_auto_sun = bpy.data.objects.new('AutoSun', light_auto_sun)
scene.collection.objects.link(ob_auto_sun)
ob_auto_sun.rotation_euler = (0.872665, 0.174533, 0.523599)
bpy.context.view_layer.update()
